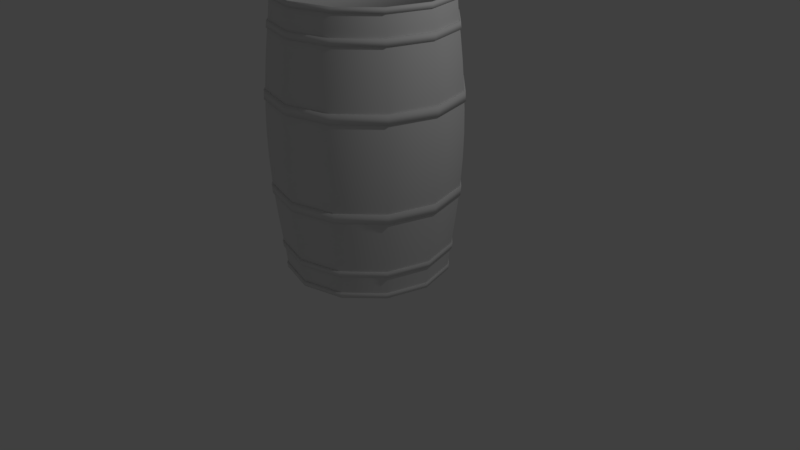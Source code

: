 # Source: barrel.blend  (saved by Blender 2.79.0; exported with 4.5.12 LTS)
import bpy
from mathutils import Matrix  # noqa: F401  (used for matrix-valued properties, if any)

bpy.ops.wm.read_factory_settings(use_empty=True)
scene = bpy.context.scene
scene.name = 'Scene'

# ---- collections
col_collection_1 = bpy.data.collections.new('Collection 1'); scene.collection.children.link(col_collection_1)

# ---- materials (node trees are filled in below, after node groups)
mat_material_001 = bpy.data.materials.new('Material.001')
mat_material_001.alpha_threshold = 0.0
mat_material_001.use_transparent_shadow = False
mat_material_001.roughness = 0.5

# ---- material node trees

# ---- world
world_world = bpy.data.worlds.new('World'); scene.world = world_world
world_world.color = (0.05088, 0.05088, 0.05088)
world_world.use_sun_shadow = False
world_world.sun_shadow_jitter_overblur = 0.0
world_world.cycles.sampling_method = 'MANUAL'

# ---- cameras
cam_camera = bpy.data.cameras.new('Camera')
cam_camera.clip_end = 100.0
cam_camera.lens = 35.0
cam_camera.sensor_width = 32.0
cam_camera.sensor_height = 18.0
cam_camera.ortho_scale = 7.314
cam_camera.dof.focus_distance = 0.0
cam_camera.dof.aperture_fstop = 128.0

# ---- lights
light_lamp = bpy.data.lights.new('Lamp', 'POINT')
light_lamp.transmission_factor = 0.0
light_lamp.cutoff_distance = 30.0
light_lamp.energy = 100.0
light_lamp.shadow_buffer_clip_start = 1.001
light_lamp.shadow_soft_size = 0.1
light_lamp.shadow_maximum_resolution = 0.006
light_lamp.use_absolute_resolution = True

# ---- meshes
me_circle_001 = bpy.data.meshes.new('Circle.001')
me_circle_001.from_pydata([(-5.837e-10, 1.029, -0.05213), (-0.5147, 0.8915, -0.05213), (-0.8915, 0.5147, -0.05213), (-1.029, -4.062e-08, -0.05213), (-0.8915, -0.5147, -0.05213), (-0.5147, -0.8915, -0.05213), (-1.56e-07, -1.029, -0.05213), (0.5147, -0.8915, -0.05213), (0.8915, -0.5147, -0.05213), (1.029, -4.742e-07, -0.05213), (0.8915, 0.5147, -0.05213), (0.5147, 0.8915, -0.05213), (-1.098e-09, 1.055, 3.38), (-0.5276, 0.9139, 3.38), (-0.9139, 0.5276, 3.38), (-1.055, -3.789e-08, 3.38), (-0.9139, -0.5276, 3.38), (-0.5276, -0.9139, 3.38), (-1.604e-07, -1.055, 3.38), (0.5276, -0.9139, 3.38), (0.9139, -0.5276, 3.38), (1.055, -4.824e-07, 3.38), (0.9139, 0.5276, 3.38), (0.5276, 0.9139, 3.38), (0.9268, -0.5351, 3.32), (-0.5351, -0.9268, 3.32), (-1.393e-09, 1.07, 3.32), (-0.9268, 0.5351, 3.32), (1.07, -4.871e-07, 3.32), (-1.63e-07, -1.07, 3.32), (-1.07, -3.633e-08, 3.32), (0.9268, 0.5351, 3.32), (0.5351, -0.9268, 3.32), (-0.9268, -0.5351, 3.32), (0.5351, 0.9268, 3.32), (-0.5351, 0.9268, 3.32), (0.5185, -0.8981, 0.01375), (-0.8981, -0.5185, 0.01375), (0.5185, 0.8981, 0.01375), (-0.5185, 0.8981, 0.01375), (0.8981, -0.5185, 0.01375), (-0.5185, -0.8981, 0.01375), (-7.366e-10, 1.037, 0.01375), (-0.8981, 0.5185, 0.01375), (1.037, -4.766e-07, 0.01375), (-1.573e-07, -1.037, 0.01375), (-1.037, -3.981e-08, 0.01375), (0.8981, 0.5185, 0.01375), (0.9225, -0.5326, 0.2461), (0.9311, -0.5375, 0.3227), (0.5375, -0.9311, 0.3227), (0.5326, -0.9225, 0.2461), (-0.5326, -0.9225, 0.2461), (-0.5375, -0.9311, 0.3227), (-0.9311, -0.5375, 0.3227), (-0.9225, -0.5326, 0.2461), (-1.295e-09, 1.065, 0.2461), (-1.492e-09, 1.075, 0.3227), (0.5375, 0.9311, 0.3227), (0.5326, 0.9225, 0.2461), (-0.9225, 0.5326, 0.2461), (-0.9311, 0.5375, 0.3227), (-0.5375, 0.9311, 0.3227), (-0.5326, 0.9225, 0.2461), (1.065, -4.855e-07, 0.2461), (1.075, -4.886e-07, 0.3227), (-1.621e-07, -1.065, 0.2461), (-1.638e-07, -1.075, 0.3227), (-1.065, -3.685e-08, 0.2461), (-1.075, -3.58e-08, 0.3227), (0.9225, 0.5326, 0.2461), (0.9311, 0.5375, 0.3227), (0.9574, -0.5527, 2.987), (0.9485, -0.5476, 3.068), (0.5476, -0.9485, 3.068), (0.5527, -0.9574, 2.987), (-0.5527, -0.9574, 2.987), (-0.5476, -0.9485, 3.068), (-0.9485, -0.5476, 3.068), (-0.9574, -0.5527, 2.987), (-2.096e-09, 1.105, 2.987), (-1.892e-09, 1.095, 3.068), (0.5476, 0.9485, 3.068), (0.5527, 0.9574, 2.987), (-0.9574, 0.5527, 2.987), (-0.9485, 0.5476, 3.068), (-0.5476, 0.9485, 3.068), (-0.5527, 0.9574, 2.987), (1.105, -4.982e-07, 2.987), (1.095, -4.95e-07, 3.068), (-1.69e-07, -1.105, 2.987), (-1.673e-07, -1.095, 3.068), (-1.105, -3.26e-08, 2.987), (-1.095, -3.368e-08, 3.068), (0.9574, 0.5527, 2.987), (0.9485, 0.5476, 3.068), (0.9982, -0.5763, 0.9834), (1.005, -0.5804, 1.103), (0.5804, -1.005, 1.103), (0.5763, -0.9982, 0.9834), (-0.5763, -0.9982, 0.9834), (-0.5804, -1.005, 1.103), (-1.005, -0.5804, 1.103), (-0.9982, -0.5763, 0.9834), (-3.033e-09, 1.153, 0.9834), (-3.193e-09, 1.161, 1.103), (0.5804, 1.005, 1.103), (0.5763, 0.9982, 0.9834), (-0.9982, 0.5763, 0.9834), (-1.005, 0.5804, 1.103), (-0.5804, 1.005, 1.103), (-0.5763, 0.9982, 0.9834), (1.153, -5.131e-07, 0.9834), (1.161, -5.157e-07, 1.103), (-1.771e-07, -1.153, 0.9834), (-1.785e-07, -1.161, 1.103), (-1.153, -2.763e-08, 0.9834), (-1.161, -2.679e-08, 1.103), (0.9982, 0.5763, 0.9834), (1.005, 0.5804, 1.103), (1.022, -0.5899, 2.163), (1.017, -0.5872, 2.279), (0.5872, -1.017, 2.279), (0.5899, -1.022, 2.163), (-0.5899, -1.022, 2.163), (-0.5872, -1.017, 2.279), (-1.017, -0.5872, 2.279), (-1.022, -0.5899, 2.163), (-3.573e-09, 1.18, 2.163), (-3.463e-09, 1.174, 2.279), (0.5872, 1.017, 2.279), (0.5899, 1.022, 2.163), (-1.022, 0.5899, 2.163), (-1.017, 0.5872, 2.279), (-0.5872, 1.017, 2.279), (-0.5899, 1.022, 2.163), (1.18, -5.217e-07, 2.163), (1.174, -5.2e-07, 2.279), (-1.817e-07, -1.18, 2.163), (-1.808e-07, -1.174, 2.279), (-1.18, -2.477e-08, 2.163), (-1.174, -2.536e-08, 2.279), (1.022, 0.5899, 2.163), (1.017, 0.5872, 2.279), (-0.5224, 0.9049, -0.05262), (-8.169e-10, 1.045, -0.05262), (-0.9049, 0.5224, -0.05262), (-1.045, -3.895e-08, -0.05262), (-0.9049, -0.5224, -0.05262), (-0.5224, -0.9049, -0.05262), (-1.586e-07, -1.045, -0.05262), (0.5224, -0.9049, -0.05262), (0.9049, -0.5224, -0.05262), (1.045, -4.791e-07, -0.05262), (0.9049, 0.5224, -0.05262), (0.5224, 0.9049, -0.05262), (-0.5356, 0.9276, 3.38), (-1.638e-09, 1.071, 3.38), (-0.9276, 0.5356, 3.38), (-1.071, -3.644e-08, 3.38), (-0.9276, -0.5356, 3.38), (-0.5356, -0.9276, 3.38), (-1.634e-07, -1.071, 3.38), (0.5356, -0.9276, 3.38), (0.9276, -0.5356, 3.38), (1.071, -4.876e-07, 3.38), (0.9276, 0.5356, 3.38), (0.5356, 0.9276, 3.38), (0.9407, -0.5431, 3.319), (0.5263, -0.9117, 0.01424), (-0.5431, -0.9407, 3.319), (-0.9117, -0.5263, 0.01424), (-1.938e-09, 1.086, 3.319), (0.5263, 0.9117, 0.01424), (-0.9407, 0.5431, 3.319), (-0.5263, 0.9117, 0.01424), (1.086, -4.924e-07, 3.319), (-1.66e-07, -1.086, 3.319), (-1.086, -3.485e-08, 3.319), (0.9407, 0.5431, 3.319), (0.5431, -0.9407, 3.319), (-0.9407, -0.5431, 3.319), (0.5431, 0.9407, 3.319), (-0.5431, 0.9407, 3.319), (0.9117, -0.5263, 0.01424), (-0.5263, -0.9117, 0.01424), (-9.721e-10, 1.053, 0.01424), (-0.9117, 0.5263, 0.01424), (1.053, -4.815e-07, 0.01424), (-1.599e-07, -1.053, 0.01424), (-1.053, -3.813e-08, 0.01424), (0.9117, 0.5263, 0.01424), (0.9364, -0.5406, 0.2455), (0.9451, -0.5456, 0.3232), (0.5456, -0.9451, 0.3232), (0.5406, -0.9364, 0.2455), (-0.5406, -0.9364, 0.2455), (-0.5456, -0.9451, 0.3232), (-0.9451, -0.5456, 0.3232), (-0.9364, -0.5406, 0.2455), (-1.688e-09, 1.081, 0.2455), (-1.888e-09, 1.091, 0.3232), (0.5456, 0.9451, 0.3232), (0.5406, 0.9364, 0.2455), (-0.9364, 0.5406, 0.2455), (-0.9451, 0.5456, 0.3232), (-0.5456, 0.9451, 0.3232), (-0.5406, 0.9364, 0.2455), (1.081, -4.903e-07, 0.2455), (1.091, -4.934e-07, 0.3232), (-1.649e-07, -1.081, 0.2455), (-1.667e-07, -1.091, 0.3232), (-1.081, -3.486e-08, 0.2455), (-1.091, -3.38e-08, 0.3232), (0.9364, 0.5406, 0.2455), (0.9451, 0.5456, 0.3232), (0.9718, -0.5611, 2.987), (0.9628, -0.5559, 3.069), (0.5559, -0.9628, 3.069), (0.5611, -0.9718, 2.987), (-0.5611, -0.9718, 2.987), (-0.5559, -0.9628, 3.069), (-0.9628, -0.5559, 3.069), (-0.9718, -0.5611, 2.987), (-2.876e-09, 1.122, 2.987), (-2.669e-09, 1.112, 3.069), (0.5559, 0.9628, 3.069), (0.5611, 0.9718, 2.987), (-0.9718, 0.5611, 2.987), (-0.9628, 0.5559, 3.069), (-0.5559, 0.9628, 3.069), (-0.5611, 0.9718, 2.987), (1.122, -5.037e-07, 2.987), (1.112, -5.004e-07, 3.069), (-1.723e-07, -1.122, 2.987), (-1.705e-07, -1.112, 3.069), (-1.122, -3.104e-08, 2.987), (-1.112, -3.213e-08, 3.069), (0.9718, 0.5611, 2.987), (0.9628, 0.5559, 3.069), (1.013, -0.585, 0.9825), (1.02, -0.5891, 1.103), (0.5891, -1.02, 1.103), (0.585, -1.013, 0.9825), (-0.585, -1.013, 0.9825), (-0.5891, -1.02, 1.103), (-1.02, -0.5891, 1.103), (-1.013, -0.585, 0.9825), (-3.079e-09, 1.17, 0.9825), (-3.242e-09, 1.178, 1.103), (0.5891, 1.02, 1.103), (0.585, 1.013, 0.9825), (-1.013, 0.585, 0.9825), (-1.02, 0.5891, 1.103), (-0.5891, 1.02, 1.103), (-0.585, 1.013, 0.9825), (1.17, -5.182e-07, 0.9825), (1.178, -5.208e-07, 1.103), (-1.797e-07, -1.17, 0.9825), (-1.811e-07, -1.178, 1.103), (-1.17, -2.54e-08, 0.9825), (-1.178, -2.453e-08, 1.103), (1.013, 0.585, 0.9825), (1.02, 0.5891, 1.103), (1.037, -0.5988, 2.162), (1.032, -0.596, 2.28), (0.596, -1.032, 2.28), (0.5988, -1.037, 2.162), (-0.5988, -1.037, 2.162), (-0.596, -1.032, 2.28), (-1.032, -0.596, 2.28), (-1.037, -0.5988, 2.162), (-3.777e-09, 1.198, 2.162), (-3.665e-09, 1.192, 2.28), (0.596, 1.032, 2.28), (0.5988, 1.037, 2.162), (-1.037, 0.5988, 2.162), (-1.032, 0.596, 2.28), (-0.596, 1.032, 2.28), (-0.5988, 1.037, 2.162), (1.198, -5.276e-07, 2.162), (1.192, -5.259e-07, 2.28), (-1.846e-07, -1.198, 2.162), (-1.837e-07, -1.192, 2.28), (-1.198, -2.32e-08, 2.162), (-1.192, -2.379e-08, 2.28), (1.037, 0.5988, 2.162), (1.032, 0.596, 2.28)], [], [(32, 19, 20, 24), (33, 16, 17, 25), (34, 23, 12, 26), (35, 13, 14, 27), (24, 20, 21, 28), (25, 17, 18, 29), (27, 14, 15, 30), (28, 21, 22, 31), (29, 18, 19, 32), (30, 15, 16, 33), (31, 22, 23, 34), (26, 12, 13, 35), (7, 36, 40, 8), (4, 37, 41, 5), (11, 38, 42, 0), (1, 39, 43, 2), (8, 40, 44, 9), (5, 41, 45, 6), (2, 43, 46, 3), (9, 44, 47, 10), (6, 45, 36, 7), (3, 46, 37, 4), (10, 47, 38, 11), (0, 42, 39, 1), (51, 50, 49, 48), (55, 54, 53, 52), (59, 58, 57, 56), (63, 62, 61, 60), (48, 49, 65, 64), (52, 53, 67, 66), (60, 61, 69, 68), (64, 65, 71, 70), (66, 67, 50, 51), (68, 69, 54, 55), (70, 71, 58, 59), (56, 57, 62, 63), (75, 74, 73, 72), (79, 78, 77, 76), (83, 82, 81, 80), (87, 86, 85, 84), (72, 73, 89, 88), (76, 77, 91, 90), (84, 85, 93, 92), (88, 89, 95, 94), (90, 91, 74, 75), (92, 93, 78, 79), (94, 95, 82, 83), (80, 81, 86, 87), (99, 98, 97, 96), (103, 102, 101, 100), (107, 106, 105, 104), (111, 110, 109, 108), (96, 97, 113, 112), (100, 101, 115, 114), (108, 109, 117, 116), (112, 113, 119, 118), (114, 115, 98, 99), (116, 117, 102, 103), (118, 119, 106, 107), (104, 105, 110, 111), (123, 122, 121, 120), (127, 126, 125, 124), (131, 130, 129, 128), (135, 134, 133, 132), (120, 121, 137, 136), (124, 125, 139, 138), (132, 133, 141, 140), (136, 137, 143, 142), (138, 139, 122, 123), (140, 141, 126, 127), (142, 143, 130, 131), (128, 129, 134, 135), (180, 168, 164, 163), (181, 170, 161, 160), (182, 172, 157, 167), (183, 174, 158, 156), (168, 176, 165, 164), (170, 177, 162, 161), (174, 178, 159, 158), (176, 179, 166, 165), (177, 180, 163, 162), (178, 181, 160, 159), (179, 182, 167, 166), (172, 183, 156, 157), (151, 152, 184, 169), (148, 149, 185, 171), (155, 145, 186, 173), (144, 146, 187, 175), (152, 153, 188, 184), (149, 150, 189, 185), (146, 147, 190, 187), (153, 154, 191, 188), (150, 151, 169, 189), (147, 148, 171, 190), (154, 155, 173, 191), (145, 144, 175, 186), (195, 192, 193, 194), (199, 196, 197, 198), (203, 200, 201, 202), (207, 204, 205, 206), (192, 208, 209, 193), (196, 210, 211, 197), (204, 212, 213, 205), (208, 214, 215, 209), (210, 195, 194, 211), (212, 199, 198, 213), (214, 203, 202, 215), (200, 207, 206, 201), (219, 216, 217, 218), (223, 220, 221, 222), (227, 224, 225, 226), (231, 228, 229, 230), (216, 232, 233, 217), (220, 234, 235, 221), (228, 236, 237, 229), (232, 238, 239, 233), (234, 219, 218, 235), (236, 223, 222, 237), (238, 227, 226, 239), (224, 231, 230, 225), (243, 240, 241, 242), (247, 244, 245, 246), (251, 248, 249, 250), (255, 252, 253, 254), (240, 256, 257, 241), (244, 258, 259, 245), (252, 260, 261, 253), (256, 262, 263, 257), (258, 243, 242, 259), (260, 247, 246, 261), (262, 251, 250, 263), (248, 255, 254, 249), (267, 264, 265, 266), (271, 268, 269, 270), (275, 272, 273, 274), (279, 276, 277, 278), (264, 280, 281, 265), (268, 282, 283, 269), (276, 284, 285, 277), (280, 286, 287, 281), (282, 267, 266, 283), (284, 271, 270, 285), (286, 275, 274, 287), (272, 279, 278, 273), (45, 41, 185, 189), (108, 116, 260, 252), (15, 14, 158, 159), (46, 43, 187, 190), (117, 109, 253, 261), (16, 15, 159, 160), (47, 44, 188, 191), (112, 118, 262, 256), (17, 16, 160, 161), (36, 45, 189, 169), (119, 113, 257, 263), (18, 17, 161, 162), (75, 72, 216, 219), (37, 46, 190, 171), (114, 99, 243, 258), (19, 18, 162, 163), (73, 74, 218, 217), (38, 47, 191, 173), (98, 115, 259, 242), (20, 19, 163, 164), (79, 76, 220, 223), (39, 42, 186, 175), (116, 103, 247, 260), (21, 20, 164, 165), (77, 78, 222, 221), (102, 117, 261, 246), (22, 21, 165, 166), (83, 80, 224, 227), (118, 107, 251, 262), (23, 22, 166, 167), (81, 82, 226, 225), (106, 119, 263, 250), (12, 23, 167, 157), (87, 84, 228, 231), (104, 111, 255, 248), (85, 86, 230, 229), (110, 105, 249, 254), (72, 88, 232, 216), (89, 73, 217, 233), (76, 90, 234, 220), (91, 77, 221, 235), (84, 92, 236, 228), (93, 85, 229, 237), (88, 94, 238, 232), (95, 89, 233, 239), (51, 48, 192, 195), (90, 75, 219, 234), (49, 50, 194, 193), (74, 91, 235, 218), (55, 52, 196, 199), (92, 79, 223, 236), (53, 54, 198, 197), (78, 93, 237, 222), (59, 56, 200, 203), (94, 83, 227, 238), (57, 58, 202, 201), (123, 120, 264, 267), (82, 95, 239, 226), (63, 60, 204, 207), (121, 122, 266, 265), (80, 87, 231, 224), (61, 62, 206, 205), (127, 124, 268, 271), (26, 35, 183, 172), (86, 81, 225, 230), (48, 64, 208, 192), (125, 126, 270, 269), (31, 34, 182, 179), (65, 49, 193, 209), (131, 128, 272, 275), (30, 33, 181, 178), (52, 66, 210, 196), (129, 130, 274, 273), (29, 32, 180, 177), (67, 53, 197, 211), (135, 132, 276, 279), (28, 31, 179, 176), (60, 68, 212, 204), (133, 134, 278, 277), (27, 30, 178, 174), (69, 61, 205, 213), (120, 136, 280, 264), (25, 29, 177, 170), (64, 70, 214, 208), (137, 121, 265, 281), (24, 28, 176, 168), (71, 65, 209, 215), (124, 138, 282, 268), (35, 27, 174, 183), (66, 51, 195, 210), (139, 125, 269, 283), (34, 26, 172, 182), (50, 67, 211, 194), (132, 140, 284, 276), (33, 25, 170, 181), (68, 55, 199, 212), (141, 133, 277, 285), (32, 24, 168, 180), (0, 1, 144, 145), (54, 69, 213, 198), (136, 142, 286, 280), (1, 2, 146, 144), (70, 59, 203, 214), (143, 137, 281, 287), (99, 96, 240, 243), (2, 3, 147, 146), (58, 71, 215, 202), (138, 123, 267, 282), (97, 98, 242, 241), (3, 4, 148, 147), (56, 63, 207, 200), (122, 139, 283, 266), (103, 100, 244, 247), (4, 5, 149, 148), (62, 57, 201, 206), (140, 127, 271, 284), (101, 102, 246, 245), (5, 6, 150, 149), (126, 141, 285, 270), (107, 104, 248, 251), (6, 7, 151, 150), (142, 131, 275, 286), (105, 106, 250, 249), (7, 8, 152, 151), (130, 143, 287, 274), (111, 108, 252, 255), (8, 9, 153, 152), (128, 135, 279, 272), (40, 36, 169, 184), (109, 110, 254, 253), (9, 10, 154, 153), (134, 129, 273, 278), (41, 37, 171, 185), (96, 112, 256, 240), (10, 11, 155, 154), (42, 38, 173, 186), (113, 97, 241, 257), (11, 0, 145, 155), (43, 39, 175, 187), (100, 114, 258, 244), (13, 12, 157, 156), (44, 40, 184, 188), (115, 101, 245, 259), (14, 13, 156, 158)])
me_circle_001.polygons.foreach_set('use_smooth', [True] * 288)
_uv = me_circle_001.uv_layers.new(name='UVMap')
_uv.uv.foreach_set('vector', [0.4969, 0.4743, 0.497, 0.491, 0.5766, 0.4906, 0.5766, 0.474, 0.2561, 0.4762, 0.2563, 0.4931, 0.3368, 0.4921, 0.3367, 0.4753, 0.8148, 0.4762, 0.8142, 0.4927, 0.8928, 0.4964, 0.8939, 0.4799, 0.01089, 0.4862, 0.01263, 0.5034, 0.09416, 0.4978, 0.09328, 0.4806, 0.5766, 0.474, 0.5766, 0.4906, 0.6561, 0.4906, 0.6562, 0.4739, 0.3367, 0.4753, 0.3368, 0.4921, 0.417, 0.4915, 0.4169, 0.4747, 0.09328, 0.4806, 0.09416, 0.4978, 0.1754, 0.4948, 0.175, 0.4778, 0.6562, 0.4739, 0.6561, 0.4906, 0.7353, 0.4911, 0.7356, 0.4745, 0.4169, 0.4747, 0.417, 0.4915, 0.497, 0.491, 0.4969, 0.4743, 0.175, 0.4778, 0.1754, 0.4948, 0.2563, 0.4931, 0.2561, 0.4762, 0.7356, 0.4745, 0.7353, 0.4911, 0.8142, 0.4927, 0.8148, 0.4762, 0.8939, 0.4799, 0.8928, 0.4964, 0.971, 0.5035, 0.973, 0.487, 0.4958, 0.02379, 0.4958, 0.03991, 0.5739, 0.03915, 0.5737, 0.023, 0.2635, 0.02052, 0.2628, 0.03652, 0.3403, 0.03879, 0.3407, 0.02276, 0.8089, 0.0148, 0.8099, 0.03117, 0.8893, 0.02541, 0.8878, 0.008961, 0.03407, 0.0001648, 0.0315, 0.016, 0.1083, 0.02607, 0.11, 0.01015, 0.5737, 0.023, 0.5739, 0.03915, 0.6522, 0.03757, 0.6518, 0.02135, 0.3407, 0.02276, 0.3403, 0.03879, 0.418, 0.03983, 0.4181, 0.02376, 0.11, 0.01015, 0.1083, 0.02607, 0.1855, 0.03254, 0.1866, 0.01658, 0.6518, 0.02135, 0.6522, 0.03757, 0.7309, 0.03502, 0.7302, 0.01873, 0.4181, 0.02376, 0.418, 0.03983, 0.4958, 0.03991, 0.4958, 0.02379, 0.1866, 0.01658, 0.1855, 0.03254, 0.2628, 0.03652, 0.2635, 0.02052, 0.7302, 0.01873, 0.7309, 0.03502, 0.8099, 0.03117, 0.8089, 0.0148, 0.8878, 0.008961, 0.8893, 0.02541, 0.9691, 0.01662, 0.9668, 0.0001647, 0.4959, 0.06693, 0.496, 0.07785, 0.5744, 0.07721, 0.5743, 0.06626, 0.2617, 0.06341, 0.2613, 0.0743, 0.3395, 0.07659, 0.3397, 0.06571, 0.8115, 0.0587, 0.8121, 0.06986, 0.8928, 0.06443, 0.8918, 0.05314, 0.02713, 0.04279, 0.02534, 0.05374, 0.1043, 0.06387, 0.1054, 0.05293, 0.5743, 0.06626, 0.5744, 0.07721, 0.6532, 0.07578, 0.6529, 0.06478, 0.3397, 0.06571, 0.3395, 0.07659, 0.4177, 0.07769, 0.4178, 0.06679, 0.1054, 0.05293, 0.1043, 0.06387, 0.1829, 0.07031, 0.1836, 0.0594, 0.6529, 0.06478, 0.6532, 0.07578, 0.7323, 0.07343, 0.7319, 0.06237, 0.4178, 0.06679, 0.4177, 0.07769, 0.496, 0.07785, 0.4959, 0.06693, 0.1836, 0.0594, 0.1829, 0.07031, 0.2613, 0.0743, 0.2617, 0.06341, 0.7319, 0.06237, 0.7323, 0.07343, 0.8121, 0.06986, 0.8115, 0.0587, 0.8918, 0.05314, 0.8928, 0.06443, 0.9746, 0.05588, 0.973, 0.04448, 0.4967, 0.4346, 0.4968, 0.4461, 0.5766, 0.4458, 0.5766, 0.4343, 0.2555, 0.436, 0.2557, 0.4476, 0.3364, 0.4469, 0.3364, 0.4353, 0.8161, 0.4366, 0.8158, 0.4481, 0.8958, 0.4517, 0.8966, 0.4402, 0.006899, 0.4445, 0.008023, 0.4567, 0.09185, 0.4515, 0.0913, 0.4395, 0.5766, 0.4343, 0.5766, 0.4458, 0.6563, 0.4459, 0.6563, 0.4344, 0.3364, 0.4353, 0.3364, 0.4469, 0.4168, 0.4464, 0.4167, 0.4349, 0.0913, 0.4395, 0.09185, 0.4515, 0.1742, 0.4489, 0.174, 0.4371, 0.6563, 0.4344, 0.6563, 0.4459, 0.736, 0.4465, 0.7361, 0.435, 0.4167, 0.4349, 0.4168, 0.4464, 0.4968, 0.4461, 0.4967, 0.4346, 0.174, 0.4371, 0.1742, 0.4489, 0.2557, 0.4476, 0.2555, 0.436, 0.7361, 0.435, 0.736, 0.4465, 0.8158, 0.4481, 0.8161, 0.4366, 0.8966, 0.4402, 0.8958, 0.4517, 0.9765, 0.4588, 0.9779, 0.4471, 0.4961, 0.1705, 0.4962, 0.1828, 0.5755, 0.1824, 0.5754, 0.1701, 0.2579, 0.1674, 0.2575, 0.1798, 0.3374, 0.1817, 0.3376, 0.1693, 0.8166, 0.1653, 0.817, 0.178, 0.9004, 0.1749, 0.8998, 0.1618, 0.01095, 0.1506, 0.009304, 0.164, 0.09431, 0.1718, 0.09531, 0.1589, 0.5754, 0.1701, 0.5755, 0.1824, 0.6552, 0.1816, 0.655, 0.1691, 0.3376, 0.1693, 0.3374, 0.1817, 0.4169, 0.1826, 0.4169, 0.1703, 0.09531, 0.1589, 0.09431, 0.1718, 0.1767, 0.1767, 0.1773, 0.1641, 0.655, 0.1691, 0.6552, 0.1816, 0.7356, 0.1801, 0.7353, 0.1676, 0.4169, 0.1703, 0.4169, 0.1826, 0.4962, 0.1828, 0.4961, 0.1705, 0.1773, 0.1641, 0.1767, 0.1767, 0.2575, 0.1798, 0.2579, 0.1674, 0.7353, 0.1676, 0.7356, 0.1801, 0.817, 0.178, 0.8166, 0.1653, 0.8998, 0.1618, 0.9004, 0.1749, 0.9872, 0.1699, 0.9861, 0.1562, 0.4965, 0.3242, 0.4965, 0.337, 0.5764, 0.3369, 0.5764, 0.3241, 0.2551, 0.3236, 0.255, 0.3367, 0.3361, 0.337, 0.3361, 0.324, 0.8187, 0.3245, 0.8185, 0.3376, 0.9017, 0.3395, 0.9021, 0.3259, 0.0003989, 0.3228, 0.0006331, 0.3373, 0.08854, 0.3364, 0.0885, 0.3227, 0.5764, 0.3241, 0.5764, 0.3369, 0.6565, 0.3368, 0.6565, 0.3239, 0.3361, 0.324, 0.3361, 0.337, 0.4165, 0.3371, 0.4164, 0.3242, 0.0885, 0.3227, 0.08854, 0.3364, 0.1728, 0.3364, 0.1728, 0.3231, 0.6565, 0.3239, 0.6565, 0.3368, 0.7371, 0.3369, 0.7371, 0.324, 0.4164, 0.3242, 0.4165, 0.3371, 0.4965, 0.337, 0.4965, 0.3242, 0.1728, 0.3231, 0.1728, 0.3364, 0.255, 0.3367, 0.2551, 0.3236, 0.7371, 0.324, 0.7371, 0.3369, 0.8185, 0.3376, 0.8187, 0.3245, 0.9021, 0.3259, 0.9017, 0.3395, 0.9878, 0.3434, 0.9887, 0.3292, 0.4969, 0.4743, 0.5766, 0.474, 0.5766, 0.4906, 0.497, 0.491, 0.2561, 0.4762, 0.3367, 0.4753, 0.3368, 0.4921, 0.2563, 0.4931, 0.8148, 0.4762, 0.8939, 0.4799, 0.8928, 0.4964, 0.8142, 0.4927, 0.01089, 0.4862, 0.09328, 0.4806, 0.09416, 0.4978, 0.01263, 0.5034, 0.5766, 0.474, 0.6562, 0.4739, 0.6561, 0.4906, 0.5766, 0.4906, 0.3367, 0.4753, 0.4169, 0.4747, 0.417, 0.4915, 0.3368, 0.4921, 0.09328, 0.4806, 0.175, 0.4778, 0.1754, 0.4948, 0.09416, 0.4978, 0.6562, 0.4739, 0.7356, 0.4745, 0.7353, 0.4911, 0.6561, 0.4906, 0.4169, 0.4747, 0.4969, 0.4743, 0.497, 0.491, 0.417, 0.4915, 0.175, 0.4778, 0.2561, 0.4762, 0.2563, 0.4931, 0.1754, 0.4948, 0.7356, 0.4745, 0.8148, 0.4762, 0.8142, 0.4927, 0.7353, 0.4911, 0.8939, 0.4799, 0.973, 0.487, 0.971, 0.5035, 0.8928, 0.4964, 0.4958, 0.02379, 0.5737, 0.023, 0.5739, 0.03915, 0.4958, 0.03991, 0.2635, 0.02052, 0.3407, 0.02276, 0.3403, 0.03879, 0.2628, 0.03652, 0.8089, 0.0148, 0.8878, 0.008961, 0.8893, 0.02541, 0.8099, 0.03117, 0.03407, 0.0001648, 0.11, 0.01015, 0.1083, 0.02607, 0.0315, 0.016, 0.5737, 0.023, 0.6518, 0.02135, 0.6522, 0.03757, 0.5739, 0.03915, 0.3407, 0.02276, 0.4181, 0.02376, 0.418, 0.03983, 0.3403, 0.03879, 0.11, 0.01015, 0.1866, 0.01658, 0.1855, 0.03254, 0.1083, 0.02607, 0.6518, 0.02135, 0.7302, 0.01873, 0.7309, 0.03502, 0.6522, 0.03757, 0.4181, 0.02376, 0.4958, 0.02379, 0.4958, 0.03991, 0.418, 0.03983, 0.1866, 0.01658, 0.2635, 0.02052, 0.2628, 0.03652, 0.1855, 0.03254, 0.7302, 0.01873, 0.8089, 0.0148, 0.8099, 0.03117, 0.7309, 0.03502, 0.8878, 0.008961, 0.9668, 0.0001647, 0.9691, 0.01662, 0.8893, 0.02541, 0.4959, 0.06693, 0.5743, 0.06626, 0.5744, 0.07721, 0.496, 0.07785, 0.2617, 0.06341, 0.3397, 0.06571, 0.3395, 0.07659, 0.2613, 0.0743, 0.8115, 0.0587, 0.8918, 0.05314, 0.8928, 0.06443, 0.8121, 0.06986, 0.02713, 0.04279, 0.1054, 0.05293, 0.1043, 0.06387, 0.02534, 0.05374, 0.5743, 0.06626, 0.6529, 0.06478, 0.6532, 0.07578, 0.5744, 0.07721, 0.3397, 0.06571, 0.4178, 0.06679, 0.4177, 0.07769, 0.3395, 0.07659, 0.1054, 0.05293, 0.1836, 0.0594, 0.1829, 0.07031, 0.1043, 0.06387, 0.6529, 0.06478, 0.7319, 0.06237, 0.7323, 0.07343, 0.6532, 0.07578, 0.4178, 0.06679, 0.4959, 0.06693, 0.496, 0.07785, 0.4177, 0.07769, 0.1836, 0.0594, 0.2617, 0.06341, 0.2613, 0.0743, 0.1829, 0.07031, 0.7319, 0.06237, 0.8115, 0.0587, 0.8121, 0.06986, 0.7323, 0.07343, 0.8918, 0.05314, 0.973, 0.04448, 0.9746, 0.05588, 0.8928, 0.06443, 0.4967, 0.4346, 0.5766, 0.4343, 0.5766, 0.4458, 0.4968, 0.4461, 0.2555, 0.436, 0.3364, 0.4353, 0.3364, 0.4469, 0.2557, 0.4476, 0.8161, 0.4366, 0.8966, 0.4402, 0.8958, 0.4517, 0.8158, 0.4481, 0.006899, 0.4445, 0.0913, 0.4395, 0.09185, 0.4515, 0.008023, 0.4567, 0.5766, 0.4343, 0.6563, 0.4344, 0.6563, 0.4459, 0.5766, 0.4458, 0.3364, 0.4353, 0.4167, 0.4349, 0.4168, 0.4464, 0.3364, 0.4469, 0.0913, 0.4395, 0.174, 0.4371, 0.1742, 0.4489, 0.09185, 0.4515, 0.6563, 0.4344, 0.7361, 0.435, 0.736, 0.4465, 0.6563, 0.4459, 0.4167, 0.4349, 0.4967, 0.4346, 0.4968, 0.4461, 0.4168, 0.4464, 0.174, 0.4371, 0.2555, 0.436, 0.2557, 0.4476, 0.1742, 0.4489, 0.7361, 0.435, 0.8161, 0.4366, 0.8158, 0.4481, 0.736, 0.4465, 0.8966, 0.4402, 0.9779, 0.4471, 0.9765, 0.4588, 0.8958, 0.4517, 0.4961, 0.1705, 0.5754, 0.1701, 0.5755, 0.1824, 0.4962, 0.1828, 0.2579, 0.1674, 0.3376, 0.1693, 0.3374, 0.1817, 0.2575, 0.1798, 0.8166, 0.1653, 0.8998, 0.1618, 0.9004, 0.1749, 0.817, 0.178, 0.01095, 0.1506, 0.09531, 0.1589, 0.09431, 0.1718, 0.009304, 0.164, 0.5754, 0.1701, 0.655, 0.1691, 0.6552, 0.1816, 0.5755, 0.1824, 0.3376, 0.1693, 0.4169, 0.1703, 0.4169, 0.1826, 0.3374, 0.1817, 0.09531, 0.1589, 0.1773, 0.1641, 0.1767, 0.1767, 0.09431, 0.1718, 0.655, 0.1691, 0.7353, 0.1676, 0.7356, 0.1801, 0.6552, 0.1816, 0.4169, 0.1703, 0.4961, 0.1705, 0.4962, 0.1828, 0.4169, 0.1826, 0.1773, 0.1641, 0.2579, 0.1674, 0.2575, 0.1798, 0.1767, 0.1767, 0.7353, 0.1676, 0.8166, 0.1653, 0.817, 0.178, 0.7356, 0.1801, 0.8998, 0.1618, 0.9861, 0.1562, 0.9872, 0.1699, 0.9004, 0.1749, 0.4965, 0.3242, 0.5764, 0.3241, 0.5764, 0.3369, 0.4965, 0.337, 0.2551, 0.3236, 0.3361, 0.324, 0.3361, 0.337, 0.255, 0.3367, 0.8187, 0.3245, 0.9021, 0.3259, 0.9017, 0.3395, 0.8185, 0.3376, 0.0003989, 0.3228, 0.0885, 0.3227, 0.08854, 0.3364, 0.0006331, 0.3373, 0.5764, 0.3241, 0.6565, 0.3239, 0.6565, 0.3368, 0.5764, 0.3369, 0.3361, 0.324, 0.4164, 0.3242, 0.4165, 0.3371, 0.3361, 0.337, 0.0885, 0.3227, 0.1728, 0.3231, 0.1728, 0.3364, 0.08854, 0.3364, 0.6565, 0.3239, 0.7371, 0.324, 0.7371, 0.3369, 0.6565, 0.3368, 0.4164, 0.3242, 0.4965, 0.3242, 0.4965, 0.337, 0.4165, 0.3371, 0.1728, 0.3231, 0.2551, 0.3236, 0.255, 0.3367, 0.1728, 0.3364, 0.7371, 0.324, 0.8187, 0.3245, 0.8185, 0.3376, 0.7371, 0.3369, 0.9021, 0.3259, 0.9887, 0.3292, 0.9878, 0.3434, 0.9017, 0.3395, 0.418, 0.03983, 0.3403, 0.03879, 0.3403, 0.03879, 0.418, 0.03983, 0.09531, 0.1589, 0.1773, 0.1641, 0.1773, 0.1641, 0.09531, 0.1589, 0.1754, 0.4948, 0.09416, 0.4978, 0.09416, 0.4978, 0.1754, 0.4948, 0.1855, 0.03254, 0.1083, 0.02607, 0.1083, 0.02607, 0.1855, 0.03254, 0.1767, 0.1767, 0.09431, 0.1718, 0.09431, 0.1718, 0.1767, 0.1767, 0.2563, 0.4931, 0.1754, 0.4948, 0.1754, 0.4948, 0.2563, 0.4931, 0.7309, 0.03502, 0.6522, 0.03757, 0.6522, 0.03757, 0.7309, 0.03502, 0.655, 0.1691, 0.7353, 0.1676, 0.7353, 0.1676, 0.655, 0.1691, 0.3368, 0.4921, 0.2563, 0.4931, 0.2563, 0.4931, 0.3368, 0.4921, 0.4958, 0.03991, 0.418, 0.03983, 0.418, 0.03983, 0.4958, 0.03991, 0.7356, 0.1801, 0.6552, 0.1816, 0.6552, 0.1816, 0.7356, 0.1801, 0.417, 0.4915, 0.3368, 0.4921, 0.3368, 0.4921, 0.417, 0.4915, 0.4967, 0.4346, 0.5766, 0.4343, 0.5766, 0.4343, 0.4967, 0.4346, 0.2628, 0.03652, 0.1855, 0.03254, 0.1855, 0.03254, 0.2628, 0.03652, 0.4169, 0.1703, 0.4961, 0.1705, 0.4961, 0.1705, 0.4169, 0.1703, 0.497, 0.491, 0.417, 0.4915, 0.417, 0.4915, 0.497, 0.491, 0.5766, 0.4458, 0.4968, 0.4461, 0.4968, 0.4461, 0.5766, 0.4458, 0.8099, 0.03117, 0.7309, 0.03502, 0.7309, 0.03502, 0.8099, 0.03117, 0.4962, 0.1828, 0.4169, 0.1826, 0.4169, 0.1826, 0.4962, 0.1828, 0.5766, 0.4906, 0.497, 0.491, 0.497, 0.491, 0.5766, 0.4906, 0.2555, 0.436, 0.3364, 0.4353, 0.3364, 0.4353, 0.2555, 0.436, 0.9691, 0.01662, 0.8893, 0.02541, 0.8893, 0.02541, 0.9691, 0.01662, 0.1773, 0.1641, 0.2579, 0.1674, 0.2579, 0.1674, 0.1773, 0.1641, 0.6561, 0.4906, 0.5766, 0.4906, 0.5766, 0.4906, 0.6561, 0.4906, 0.3364, 0.4469, 0.2557, 0.4476, 0.2557, 0.4476, 0.3364, 0.4469, 0.2575, 0.1798, 0.1767, 0.1767, 0.1767, 0.1767, 0.2575, 0.1798, 0.7353, 0.4911, 0.6561, 0.4906, 0.6561, 0.4906, 0.7353, 0.4911, 0.8161, 0.4366, 0.8966, 0.4402, 0.8966, 0.4402, 0.8161, 0.4366, 0.7353, 0.1676, 0.8166, 0.1653, 0.8166, 0.1653, 0.7353, 0.1676, 0.8142, 0.4927, 0.7353, 0.4911, 0.7353, 0.4911, 0.8142, 0.4927, 0.8958, 0.4517, 0.8158, 0.4481, 0.8158, 0.4481, 0.8958, 0.4517, 0.817, 0.178, 0.7356, 0.1801, 0.7356, 0.1801, 0.817, 0.178, 0.8928, 0.4964, 0.8142, 0.4927, 0.8142, 0.4927, 0.8928, 0.4964, 0.006899, 0.4445, 0.0913, 0.4395, 0.0913, 0.4395, 0.006899, 0.4445, 0.8998, 0.1618, 0.9861, 0.1562, 0.9861, 0.1562, 0.8998, 0.1618, 0.09185, 0.4515, 0.008023, 0.4567, 0.008023, 0.4567, 0.09185, 0.4515, 0.9872, 0.1699, 0.9004, 0.1749, 0.9004, 0.1749, 0.9872, 0.1699, 0.5766, 0.4343, 0.6563, 0.4344, 0.6563, 0.4344, 0.5766, 0.4343, 0.6563, 0.4459, 0.5766, 0.4458, 0.5766, 0.4458, 0.6563, 0.4459, 0.3364, 0.4353, 0.4167, 0.4349, 0.4167, 0.4349, 0.3364, 0.4353, 0.4168, 0.4464, 0.3364, 0.4469, 0.3364, 0.4469, 0.4168, 0.4464, 0.0913, 0.4395, 0.174, 0.4371, 0.174, 0.4371, 0.0913, 0.4395, 0.1742, 0.4489, 0.09185, 0.4515, 0.09185, 0.4515, 0.1742, 0.4489, 0.6563, 0.4344, 0.7361, 0.435, 0.7361, 0.435, 0.6563, 0.4344, 0.736, 0.4465, 0.6563, 0.4459, 0.6563, 0.4459, 0.736, 0.4465, 0.4959, 0.06693, 0.5743, 0.06626, 0.5743, 0.06626, 0.4959, 0.06693, 0.4167, 0.4349, 0.4967, 0.4346, 0.4967, 0.4346, 0.4167, 0.4349, 0.5744, 0.07721, 0.496, 0.07785, 0.496, 0.07785, 0.5744, 0.07721, 0.4968, 0.4461, 0.4168, 0.4464, 0.4168, 0.4464, 0.4968, 0.4461, 0.2617, 0.06341, 0.3397, 0.06571, 0.3397, 0.06571, 0.2617, 0.06341, 0.174, 0.4371, 0.2555, 0.436, 0.2555, 0.436, 0.174, 0.4371, 0.3395, 0.07659, 0.2613, 0.0743, 0.2613, 0.0743, 0.3395, 0.07659, 0.2557, 0.4476, 0.1742, 0.4489, 0.1742, 0.4489, 0.2557, 0.4476, 0.8115, 0.0587, 0.8918, 0.05314, 0.8918, 0.05314, 0.8115, 0.0587, 0.7361, 0.435, 0.8161, 0.4366, 0.8161, 0.4366, 0.7361, 0.435, 0.8928, 0.06443, 0.8121, 0.06986, 0.8121, 0.06986, 0.8928, 0.06443, 0.4965, 0.3242, 0.5764, 0.3241, 0.5764, 0.3241, 0.4965, 0.3242, 0.8158, 0.4481, 0.736, 0.4465, 0.736, 0.4465, 0.8158, 0.4481, 0.02713, 0.04279, 0.1054, 0.05293, 0.1054, 0.05293, 0.02713, 0.04279, 0.5764, 0.3369, 0.4965, 0.337, 0.4965, 0.337, 0.5764, 0.3369, 0.8966, 0.4402, 0.9779, 0.4471, 0.9779, 0.4471, 0.8966, 0.4402, 0.1043, 0.06387, 0.02534, 0.05374, 0.02534, 0.05374, 0.1043, 0.06387, 0.2551, 0.3236, 0.3361, 0.324, 0.3361, 0.324, 0.2551, 0.3236, 0.8939, 0.4799, 0.973, 0.487, 0.973, 0.487, 0.8939, 0.4799, 0.9765, 0.4588, 0.8958, 0.4517, 0.8958, 0.4517, 0.9765, 0.4588, 0.5743, 0.06626, 0.6529, 0.06478, 0.6529, 0.06478, 0.5743, 0.06626, 0.3361, 0.337, 0.255, 0.3367, 0.255, 0.3367, 0.3361, 0.337, 0.7356, 0.4745, 0.8148, 0.4762, 0.8148, 0.4762, 0.7356, 0.4745, 0.6532, 0.07578, 0.5744, 0.07721, 0.5744, 0.07721, 0.6532, 0.07578, 0.8187, 0.3245, 0.9021, 0.3259, 0.9021, 0.3259, 0.8187, 0.3245, 0.175, 0.4778, 0.2561, 0.4762, 0.2561, 0.4762, 0.175, 0.4778, 0.3397, 0.06571, 0.4178, 0.06679, 0.4178, 0.06679, 0.3397, 0.06571, 0.9017, 0.3395, 0.8185, 0.3376, 0.8185, 0.3376, 0.9017, 0.3395, 0.4169, 0.4747, 0.4969, 0.4743, 0.4969, 0.4743, 0.4169, 0.4747, 0.4177, 0.07769, 0.3395, 0.07659, 0.3395, 0.07659, 0.4177, 0.07769, 0.0003989, 0.3228, 0.0885, 0.3227, 0.0885, 0.3227, 0.0003989, 0.3228, 0.6562, 0.4739, 0.7356, 0.4745, 0.7356, 0.4745, 0.6562, 0.4739, 0.1054, 0.05293, 0.1836, 0.0594, 0.1836, 0.0594, 0.1054, 0.05293, 0.08854, 0.3364, 0.0006331, 0.3373, 0.0006331, 0.3373, 0.08854, 0.3364, 0.09328, 0.4806, 0.175, 0.4778, 0.175, 0.4778, 0.09328, 0.4806, 0.1829, 0.07031, 0.1043, 0.06387, 0.1043, 0.06387, 0.1829, 0.07031, 0.5764, 0.3241, 0.6565, 0.3239, 0.6565, 0.3239, 0.5764, 0.3241, 0.3367, 0.4753, 0.4169, 0.4747, 0.4169, 0.4747, 0.3367, 0.4753, 0.6529, 0.06478, 0.7319, 0.06237, 0.7319, 0.06237, 0.6529, 0.06478, 0.6565, 0.3368, 0.5764, 0.3369, 0.5764, 0.3369, 0.6565, 0.3368, 0.5766, 0.474, 0.6562, 0.4739, 0.6562, 0.4739, 0.5766, 0.474, 0.7323, 0.07343, 0.6532, 0.07578, 0.6532, 0.07578, 0.7323, 0.07343, 0.3361, 0.324, 0.4164, 0.3242, 0.4164, 0.3242, 0.3361, 0.324, 0.01089, 0.4862, 0.09328, 0.4806, 0.09328, 0.4806, 0.01089, 0.4862, 0.4178, 0.06679, 0.4959, 0.06693, 0.4959, 0.06693, 0.4178, 0.06679, 0.4165, 0.3371, 0.3361, 0.337, 0.3361, 0.337, 0.4165, 0.3371, 0.8148, 0.4762, 0.8939, 0.4799, 0.8939, 0.4799, 0.8148, 0.4762, 0.496, 0.07785, 0.4177, 0.07769, 0.4177, 0.07769, 0.496, 0.07785, 0.0885, 0.3227, 0.1728, 0.3231, 0.1728, 0.3231, 0.0885, 0.3227, 0.2561, 0.4762, 0.3367, 0.4753, 0.3367, 0.4753, 0.2561, 0.4762, 0.1836, 0.0594, 0.2617, 0.06341, 0.2617, 0.06341, 0.1836, 0.0594, 0.1728, 0.3364, 0.08854, 0.3364, 0.08854, 0.3364, 0.1728, 0.3364, 0.4969, 0.4743, 0.5766, 0.474, 0.5766, 0.474, 0.4969, 0.4743, 0.8878, 0.008961, 0.9668, 0.0001647, 0.9668, 0.0001647, 0.8878, 0.008961, 0.2613, 0.0743, 0.1829, 0.07031, 0.1829, 0.07031, 0.2613, 0.0743, 0.6565, 0.3239, 0.7371, 0.324, 0.7371, 0.324, 0.6565, 0.3239, 0.03407, 0.0001648, 0.11, 0.01015, 0.11, 0.01015, 0.03407, 0.0001648, 0.7319, 0.06237, 0.8115, 0.0587, 0.8115, 0.0587, 0.7319, 0.06237, 0.7371, 0.3369, 0.6565, 0.3368, 0.6565, 0.3368, 0.7371, 0.3369, 0.4961, 0.1705, 0.5754, 0.1701, 0.5754, 0.1701, 0.4961, 0.1705, 0.11, 0.01015, 0.1866, 0.01658, 0.1866, 0.01658, 0.11, 0.01015, 0.8121, 0.06986, 0.7323, 0.07343, 0.7323, 0.07343, 0.8121, 0.06986, 0.4164, 0.3242, 0.4965, 0.3242, 0.4965, 0.3242, 0.4164, 0.3242, 0.5755, 0.1824, 0.4962, 0.1828, 0.4962, 0.1828, 0.5755, 0.1824, 0.1866, 0.01658, 0.2635, 0.02052, 0.2635, 0.02052, 0.1866, 0.01658, 0.8918, 0.05314, 0.973, 0.04448, 0.973, 0.04448, 0.8918, 0.05314, 0.4965, 0.337, 0.4165, 0.3371, 0.4165, 0.3371, 0.4965, 0.337, 0.2579, 0.1674, 0.3376, 0.1693, 0.3376, 0.1693, 0.2579, 0.1674, 0.2635, 0.02052, 0.3407, 0.02276, 0.3407, 0.02276, 0.2635, 0.02052, 0.9746, 0.05588, 0.8928, 0.06443, 0.8928, 0.06443, 0.9746, 0.05588, 0.1728, 0.3231, 0.2551, 0.3236, 0.2551, 0.3236, 0.1728, 0.3231, 0.3374, 0.1817, 0.2575, 0.1798, 0.2575, 0.1798, 0.3374, 0.1817, 0.3407, 0.02276, 0.4181, 0.02376, 0.4181, 0.02376, 0.3407, 0.02276, 0.255, 0.3367, 0.1728, 0.3364, 0.1728, 0.3364, 0.255, 0.3367, 0.8166, 0.1653, 0.8998, 0.1618, 0.8998, 0.1618, 0.8166, 0.1653, 0.4181, 0.02376, 0.4958, 0.02379, 0.4958, 0.02379, 0.4181, 0.02376, 0.7371, 0.324, 0.8187, 0.3245, 0.8187, 0.3245, 0.7371, 0.324, 0.9004, 0.1749, 0.817, 0.178, 0.817, 0.178, 0.9004, 0.1749, 0.4958, 0.02379, 0.5737, 0.023, 0.5737, 0.023, 0.4958, 0.02379, 0.8185, 0.3376, 0.7371, 0.3369, 0.7371, 0.3369, 0.8185, 0.3376, 0.01095, 0.1506, 0.09531, 0.1589, 0.09531, 0.1589, 0.01095, 0.1506, 0.5737, 0.023, 0.6518, 0.02135, 0.6518, 0.02135, 0.5737, 0.023, 0.9021, 0.3259, 0.9887, 0.3292, 0.9887, 0.3292, 0.9021, 0.3259, 0.5739, 0.03915, 0.4958, 0.03991, 0.4958, 0.03991, 0.5739, 0.03915, 0.09431, 0.1718, 0.009304, 0.164, 0.009304, 0.164, 0.09431, 0.1718, 0.6518, 0.02135, 0.7302, 0.01873, 0.7302, 0.01873, 0.6518, 0.02135, 0.9878, 0.3434, 0.9017, 0.3395, 0.9017, 0.3395, 0.9878, 0.3434, 0.3403, 0.03879, 0.2628, 0.03652, 0.2628, 0.03652, 0.3403, 0.03879, 0.5754, 0.1701, 0.655, 0.1691, 0.655, 0.1691, 0.5754, 0.1701, 0.7302, 0.01873, 0.8089, 0.0148, 0.8089, 0.0148, 0.7302, 0.01873, 0.8893, 0.02541, 0.8099, 0.03117, 0.8099, 0.03117, 0.8893, 0.02541, 0.6552, 0.1816, 0.5755, 0.1824, 0.5755, 0.1824, 0.6552, 0.1816, 0.8089, 0.0148, 0.8878, 0.008961, 0.8878, 0.008961, 0.8089, 0.0148, 0.1083, 0.02607, 0.0315, 0.016, 0.0315, 0.016, 0.1083, 0.02607, 0.3376, 0.1693, 0.4169, 0.1703, 0.4169, 0.1703, 0.3376, 0.1693, 0.971, 0.5035, 0.8928, 0.4964, 0.8928, 0.4964, 0.971, 0.5035, 0.6522, 0.03757, 0.5739, 0.03915, 0.5739, 0.03915, 0.6522, 0.03757, 0.4169, 0.1826, 0.3374, 0.1817, 0.3374, 0.1817, 0.4169, 0.1826, 0.09416, 0.4978, 0.01263, 0.5034, 0.01263, 0.5034, 0.09416, 0.4978])
me_circle_001.materials.append(mat_material_001)
me_circle_001.use_remesh_preserve_volume = False
me_circle_001.use_remesh_preserve_attributes = False
me_circle_001.use_mirror_vertex_groups = False
me_circle_001.update()
me_circle = bpy.data.meshes.new('Circle')
me_circle.from_pydata([(-5.837e-10, 1.029, -0.05213), (-0.5147, 0.8915, -0.05213), (-0.8915, 0.5147, -0.05213), (-1.029, -4.062e-08, -0.05213), (-0.8915, -0.5147, -0.05213), (-0.5147, -0.8915, -0.05213), (-1.56e-07, -1.029, -0.05213), (0.5147, -0.8915, -0.05213), (0.8915, -0.5147, -0.05213), (1.029, -4.742e-07, -0.05213), (0.8915, 0.5147, -0.05213), (0.5147, 0.8915, -0.05213), (-1.098e-09, 1.055, 3.38), (-0.5276, 0.9139, 3.38), (-0.9139, 0.5276, 3.38), (-1.055, -3.789e-08, 3.38), (-0.9139, -0.5276, 3.38), (-0.5276, -0.9139, 3.38), (-1.604e-07, -1.055, 3.38), (0.5276, -0.9139, 3.38), (0.9139, -0.5276, 3.38), (1.055, -4.824e-07, 3.38), (0.9139, 0.5276, 3.38), (0.5276, 0.9139, 3.38), (0.9139, -0.5276, 0.1694), (0.9396, -0.5425, 0.3993), (0.9663, -0.5579, 0.6431), (0.9913, -0.5723, 0.904), (1.012, -0.5844, 1.182), (1.027, -0.5927, 1.474), (1.032, -0.5958, 1.775), (1.027, -0.5927, 2.075), (1.012, -0.5844, 2.367), (0.9913, -0.5723, 2.645), (0.9663, -0.5579, 2.906), (0.9396, -0.5425, 3.15), (0.5425, -0.9396, 3.15), (0.5579, -0.9663, 2.906), (0.5723, -0.9913, 2.645), (0.5844, -1.012, 2.367), (0.5927, -1.027, 2.075), (0.5958, -1.032, 1.775), (0.5927, -1.027, 1.474), (0.5844, -1.012, 1.182), (0.5723, -0.9913, 0.904), (0.5579, -0.9663, 0.6431), (0.5425, -0.9396, 0.3993), (0.5276, -0.9139, 0.1694), (-0.5276, -0.9139, 0.1694), (-0.5425, -0.9396, 0.3993), (-0.5579, -0.9663, 0.6431), (-0.5723, -0.9913, 0.904), (-0.5844, -1.012, 1.182), (-0.5927, -1.027, 1.474), (-0.5958, -1.032, 1.775), (-0.5927, -1.027, 2.075), (-0.5844, -1.012, 2.367), (-0.5723, -0.9913, 2.645), (-0.5579, -0.9663, 2.906), (-0.5425, -0.9396, 3.15), (-0.9396, -0.5425, 3.15), (-0.9663, -0.5579, 2.906), (-0.9913, -0.5723, 2.645), (-1.012, -0.5844, 2.367), (-1.027, -0.5927, 2.075), (-1.032, -0.5958, 1.775), (-1.027, -0.5927, 1.474), (-1.012, -0.5844, 1.182), (-0.9913, -0.5723, 0.904), (-0.9663, -0.5579, 0.6431), (-0.9396, -0.5425, 0.3993), (-0.9139, -0.5276, 0.1694), (-1.098e-09, 1.055, 0.1694), (-1.689e-09, 1.085, 0.3993), (-2.3e-09, 1.116, 0.6431), (-2.873e-09, 1.145, 0.904), (-3.353e-09, 1.169, 1.182), (-3.683e-09, 1.185, 1.474), (-3.806e-09, 1.192, 1.775), (-3.683e-09, 1.185, 2.075), (-3.353e-09, 1.169, 2.367), (-2.873e-09, 1.145, 2.645), (-2.3e-09, 1.116, 2.906), (-1.689e-09, 1.085, 3.15), (0.5425, 0.9396, 3.15), (0.5579, 0.9663, 2.906), (0.5723, 0.9913, 2.645), (0.5844, 1.012, 2.367), (0.5927, 1.027, 2.075), (0.5958, 1.032, 1.775), (0.5927, 1.027, 1.474), (0.5844, 1.012, 1.182), (0.5723, 0.9913, 0.904), (0.5579, 0.9663, 0.6431), (0.5425, 0.9396, 0.3993), (0.5276, 0.9139, 0.1694), (-0.9139, 0.5276, 0.1694), (-0.9396, 0.5425, 0.3993), (-0.9663, 0.5579, 0.6431), (-0.9913, 0.5723, 0.904), (-1.012, 0.5844, 1.182), (-1.027, 0.5927, 1.474), (-1.032, 0.5958, 1.775), (-1.027, 0.5927, 2.075), (-1.012, 0.5844, 2.367), (-0.9913, 0.5723, 2.645), (-0.9663, 0.5579, 2.906), (-0.9396, 0.5425, 3.15), (-0.5425, 0.9396, 3.15), (-0.5579, 0.9663, 2.906), (-0.5723, 0.9913, 2.645), (-0.5844, 1.012, 2.367), (-0.5927, 1.027, 2.075), (-0.5958, 1.032, 1.775), (-0.5927, 1.027, 1.474), (-0.5844, 1.012, 1.182), (-0.5723, 0.9913, 0.904), (-0.5579, 0.9663, 0.6431), (-0.5425, 0.9396, 0.3993), (-0.5276, 0.9139, 0.1694), (1.055, -4.824e-07, 0.1694), (1.085, -4.918e-07, 0.3993), (1.116, -5.015e-07, 0.6431), (1.145, -5.106e-07, 0.904), (1.169, -5.182e-07, 1.182), (1.185, -5.235e-07, 1.474), (1.192, -5.254e-07, 1.775), (1.185, -5.235e-07, 2.075), (1.169, -5.182e-07, 2.367), (1.145, -5.106e-07, 2.645), (1.116, -5.015e-07, 2.906), (1.085, -4.918e-07, 3.15), (-1.604e-07, -1.055, 0.1694), (-1.655e-07, -1.085, 0.3993), (-1.708e-07, -1.116, 0.6431), (-1.757e-07, -1.145, 0.904), (-1.798e-07, -1.169, 1.182), (-1.827e-07, -1.185, 1.474), (-1.837e-07, -1.192, 1.775), (-1.827e-07, -1.185, 2.075), (-1.798e-07, -1.169, 2.367), (-1.757e-07, -1.145, 2.645), (-1.708e-07, -1.116, 2.906), (-1.655e-07, -1.085, 3.15), (-1.055, -3.789e-08, 0.1694), (-1.085, -3.476e-08, 0.3993), (-1.116, -3.152e-08, 0.6431), (-1.145, -2.848e-08, 0.904), (-1.169, -2.594e-08, 1.182), (-1.185, -2.419e-08, 1.474), (-1.192, -2.354e-08, 1.775), (-1.185, -2.419e-08, 2.075), (-1.169, -2.594e-08, 2.367), (-1.145, -2.848e-08, 2.645), (-1.116, -3.152e-08, 2.906), (-1.085, -3.476e-08, 3.15), (0.9139, 0.5276, 0.1694), (0.9396, 0.5425, 0.3993), (0.9663, 0.5579, 0.6431), (0.9913, 0.5723, 0.904), (1.012, 0.5844, 1.182), (1.027, 0.5927, 1.474), (1.032, 0.5958, 1.775), (1.027, 0.5927, 2.075), (1.012, 0.5844, 2.367), (0.9913, 0.5723, 2.645), (0.9663, 0.5579, 2.906), (0.9396, 0.5425, 3.15), (-0.4753, 0.8232, 3.264), (-9.89e-10, 0.9505, 3.264), (-0.8232, 0.4753, 3.264), (-0.9505, -4.744e-08, 3.264), (-0.8232, -0.4753, 3.264), (-0.4753, -0.8232, 3.264), (-1.445e-07, -0.9505, 3.264), (0.4753, -0.8232, 3.264), (0.8232, -0.4753, 3.264), (0.9505, -4.478e-07, 3.264), (0.8232, 0.4753, 3.264), (0.4753, 0.8232, 3.264), (-0.4753, 0.8232, 3.229), (2.908e-09, 0.9505, 3.229), (-0.8232, 0.4753, 3.229), (-0.9505, -4.744e-08, 3.229), (-0.8232, -0.4753, 3.229), (-0.4753, -0.8232, 3.229), (-1.406e-07, -0.9505, 3.229), (0.4753, -0.8232, 3.229), (0.8232, -0.4753, 3.229), (0.9505, -4.478e-07, 3.229), (0.8232, 0.4753, 3.229), (0.4753, 0.8232, 3.229), (0.9268, -0.5351, 3.32), (-0.5351, -0.9268, 3.32), (-1.393e-09, 1.07, 3.32), (-0.9268, 0.5351, 3.32), (1.07, -4.871e-07, 3.32), (-1.63e-07, -1.07, 3.32), (-1.07, -3.633e-08, 3.32), (0.9268, 0.5351, 3.32), (0.5351, -0.9268, 3.32), (-0.9268, -0.5351, 3.32), (0.5351, 0.9268, 3.32), (-0.5351, 0.9268, 3.32), (0.5185, -0.8981, 0.01375), (-0.8981, -0.5185, 0.01375), (0.5185, 0.8981, 0.01375), (-0.5185, 0.8981, 0.01375), (0.8981, -0.5185, 0.01375), (-0.5185, -0.8981, 0.01375), (-7.366e-10, 1.037, 0.01375), (-0.8981, 0.5185, 0.01375), (1.037, -4.766e-07, 0.01375), (-1.573e-07, -1.037, 0.01375), (-1.037, -3.981e-08, 0.01375), (0.8981, 0.5185, 0.01375), (0.9225, -0.5326, 0.2461), (0.9311, -0.5375, 0.3227), (0.5375, -0.9311, 0.3227), (0.5326, -0.9225, 0.2461), (-0.5326, -0.9225, 0.2461), (-0.5375, -0.9311, 0.3227), (-0.9311, -0.5375, 0.3227), (-0.9225, -0.5326, 0.2461), (-1.295e-09, 1.065, 0.2461), (-1.492e-09, 1.075, 0.3227), (0.5375, 0.9311, 0.3227), (0.5326, 0.9225, 0.2461), (-0.9225, 0.5326, 0.2461), (-0.9311, 0.5375, 0.3227), (-0.5375, 0.9311, 0.3227), (-0.5326, 0.9225, 0.2461), (1.065, -4.855e-07, 0.2461), (1.075, -4.886e-07, 0.3227), (-1.621e-07, -1.065, 0.2461), (-1.638e-07, -1.075, 0.3227), (-1.065, -3.685e-08, 0.2461), (-1.075, -3.58e-08, 0.3227), (0.9225, 0.5326, 0.2461), (0.9311, 0.5375, 0.3227), (0.9574, -0.5527, 2.987), (0.9485, -0.5476, 3.068), (0.5476, -0.9485, 3.068), (0.5527, -0.9574, 2.987), (-0.5527, -0.9574, 2.987), (-0.5476, -0.9485, 3.068), (-0.9485, -0.5476, 3.068), (-0.9574, -0.5527, 2.987), (-2.096e-09, 1.105, 2.987), (-1.892e-09, 1.095, 3.068), (0.5476, 0.9485, 3.068), (0.5527, 0.9574, 2.987), (-0.9574, 0.5527, 2.987), (-0.9485, 0.5476, 3.068), (-0.5476, 0.9485, 3.068), (-0.5527, 0.9574, 2.987), (1.105, -4.982e-07, 2.987), (1.095, -4.95e-07, 3.068), (-1.69e-07, -1.105, 2.987), (-1.673e-07, -1.095, 3.068), (-1.105, -3.26e-08, 2.987), (-1.095, -3.368e-08, 3.068), (0.9574, 0.5527, 2.987), (0.9485, 0.5476, 3.068), (0.9982, -0.5763, 0.9834), (1.005, -0.5804, 1.103), (0.5804, -1.005, 1.103), (0.5763, -0.9982, 0.9834), (-0.5763, -0.9982, 0.9834), (-0.5804, -1.005, 1.103), (-1.005, -0.5804, 1.103), (-0.9982, -0.5763, 0.9834), (-3.033e-09, 1.153, 0.9834), (-3.193e-09, 1.161, 1.103), (0.5804, 1.005, 1.103), (0.5763, 0.9982, 0.9834), (-0.9982, 0.5763, 0.9834), (-1.005, 0.5804, 1.103), (-0.5804, 1.005, 1.103), (-0.5763, 0.9982, 0.9834), (1.153, -5.131e-07, 0.9834), (1.161, -5.157e-07, 1.103), (-1.771e-07, -1.153, 0.9834), (-1.785e-07, -1.161, 1.103), (-1.153, -2.763e-08, 0.9834), (-1.161, -2.679e-08, 1.103), (0.9982, 0.5763, 0.9834), (1.005, 0.5804, 1.103), (1.022, -0.5899, 2.163), (1.017, -0.5872, 2.279), (0.5872, -1.017, 2.279), (0.5899, -1.022, 2.163), (-0.5899, -1.022, 2.163), (-0.5872, -1.017, 2.279), (-1.017, -0.5872, 2.279), (-1.022, -0.5899, 2.163), (-3.573e-09, 1.18, 2.163), (-3.463e-09, 1.174, 2.279), (0.5872, 1.017, 2.279), (0.5899, 1.022, 2.163), (-1.022, 0.5899, 2.163), (-1.017, 0.5872, 2.279), (-0.5872, 1.017, 2.279), (-0.5899, 1.022, 2.163), (1.18, -5.217e-07, 2.163), (1.174, -5.2e-07, 2.279), (-1.817e-07, -1.18, 2.163), (-1.808e-07, -1.174, 2.279), (-1.18, -2.477e-08, 2.163), (-1.174, -2.536e-08, 2.279), (1.022, 0.5899, 2.163), (1.017, 0.5872, 2.279)], [], [(1, 0, 11, 10, 9, 8, 7, 6, 5, 4, 3, 2), (14, 15, 171, 170), (200, 192, 20, 19), (201, 193, 17, 16), (202, 194, 12, 23), (203, 195, 14, 13), (192, 196, 21, 20), (193, 197, 18, 17), (195, 198, 15, 14), (196, 199, 22, 21), (197, 200, 19, 18), (198, 201, 16, 15), (199, 202, 23, 22), (194, 203, 13, 12), (210, 207, 119, 72), (225, 230, 118, 73), (73, 118, 117, 74), (74, 117, 116, 75), (273, 278, 115, 76), (76, 115, 114, 77), (77, 114, 113, 78), (78, 113, 112, 79), (297, 302, 111, 80), (80, 111, 110, 81), (81, 110, 109, 82), (249, 254, 108, 83), (215, 206, 95, 156), (239, 226, 94, 157), (157, 94, 93, 158), (158, 93, 92, 159), (287, 274, 91, 160), (160, 91, 90, 161), (161, 90, 89, 162), (162, 89, 88, 163), (311, 298, 87, 164), (164, 87, 86, 165), (165, 86, 85, 166), (263, 250, 84, 167), (214, 205, 71, 144), (237, 222, 70, 145), (145, 70, 69, 146), (146, 69, 68, 147), (285, 270, 67, 148), (148, 67, 66, 149), (149, 66, 65, 150), (150, 65, 64, 151), (309, 294, 63, 152), (152, 63, 62, 153), (153, 62, 61, 154), (261, 246, 60, 155), (213, 204, 47, 132), (235, 218, 46, 133), (133, 46, 45, 134), (134, 45, 44, 135), (283, 266, 43, 136), (136, 43, 42, 137), (137, 42, 41, 138), (138, 41, 40, 139), (307, 290, 39, 140), (140, 39, 38, 141), (141, 38, 37, 142), (259, 242, 36, 143), (212, 215, 156, 120), (233, 239, 157, 121), (121, 157, 158, 122), (122, 158, 159, 123), (281, 287, 160, 124), (124, 160, 161, 125), (125, 161, 162, 126), (126, 162, 163, 127), (305, 311, 164, 128), (128, 164, 165, 129), (129, 165, 166, 130), (257, 263, 167, 131), (211, 214, 144, 96), (229, 237, 145, 97), (97, 145, 146, 98), (98, 146, 147, 99), (277, 285, 148, 100), (100, 148, 149, 101), (101, 149, 150, 102), (102, 150, 151, 103), (301, 309, 152, 104), (104, 152, 153, 105), (105, 153, 154, 106), (253, 261, 155, 107), (209, 213, 132, 48), (221, 235, 133, 49), (49, 133, 134, 50), (50, 134, 135, 51), (269, 283, 136, 52), (52, 136, 137, 53), (53, 137, 138, 54), (54, 138, 139, 55), (293, 307, 140, 56), (56, 140, 141, 57), (57, 141, 142, 58), (245, 259, 143, 59), (208, 212, 120, 24), (217, 233, 121, 25), (25, 121, 122, 26), (26, 122, 123, 27), (265, 281, 124, 28), (28, 124, 125, 29), (29, 125, 126, 30), (30, 126, 127, 31), (289, 305, 128, 32), (32, 128, 129, 33), (33, 129, 130, 34), (241, 257, 131, 35), (207, 211, 96, 119), (230, 229, 97, 118), (118, 97, 98, 117), (117, 98, 99, 116), (278, 277, 100, 115), (115, 100, 101, 114), (114, 101, 102, 113), (113, 102, 103, 112), (302, 301, 104, 111), (111, 104, 105, 110), (110, 105, 106, 109), (254, 253, 107, 108), (206, 210, 72, 95), (226, 225, 73, 94), (94, 73, 74, 93), (93, 74, 75, 92), (274, 273, 76, 91), (91, 76, 77, 90), (90, 77, 78, 89), (89, 78, 79, 88), (298, 297, 80, 87), (87, 80, 81, 86), (86, 81, 82, 85), (250, 249, 83, 84), (205, 209, 48, 71), (222, 221, 49, 70), (70, 49, 50, 69), (69, 50, 51, 68), (270, 269, 52, 67), (67, 52, 53, 66), (66, 53, 54, 65), (65, 54, 55, 64), (294, 293, 56, 63), (63, 56, 57, 62), (62, 57, 58, 61), (246, 245, 59, 60), (204, 208, 24, 47), (218, 217, 25, 46), (46, 25, 26, 45), (45, 26, 27, 44), (266, 265, 28, 43), (43, 28, 29, 42), (42, 29, 30, 41), (41, 30, 31, 40), (290, 289, 32, 39), (39, 32, 33, 38), (38, 33, 34, 37), (242, 241, 35, 36), (174, 175, 187, 186), (21, 22, 178, 177), (18, 19, 175, 174), (15, 16, 172, 171), (22, 23, 179, 178), (12, 13, 168, 169), (19, 20, 176, 175), (16, 17, 173, 172), (23, 12, 169, 179), (13, 14, 170, 168), (20, 21, 177, 176), (17, 18, 174, 173), (180, 182, 183, 184, 185, 186, 187, 188, 189, 190, 191, 181), (171, 172, 184, 183), (178, 179, 191, 190), (169, 168, 180, 181), (175, 176, 188, 187), (172, 173, 185, 184), (179, 169, 181, 191), (168, 170, 182, 180), (176, 177, 189, 188), (173, 174, 186, 185), (170, 171, 183, 182), (177, 178, 190, 189), (83, 108, 203, 194), (167, 84, 202, 199), (155, 60, 201, 198), (143, 36, 200, 197), (131, 167, 199, 196), (107, 155, 198, 195), (59, 143, 197, 193), (35, 131, 196, 192), (108, 107, 195, 203), (84, 83, 194, 202), (60, 59, 193, 201), (36, 35, 192, 200), (7, 8, 208, 204), (4, 5, 209, 205), (11, 0, 210, 206), (1, 2, 211, 207), (8, 9, 212, 208), (5, 6, 213, 209), (2, 3, 214, 211), (9, 10, 215, 212), (6, 7, 204, 213), (3, 4, 205, 214), (10, 11, 206, 215), (0, 1, 207, 210), (47, 24, 216, 219), (219, 216, 217, 218), (71, 48, 220, 223), (223, 220, 221, 222), (95, 72, 224, 227), (227, 224, 225, 226), (119, 96, 228, 231), (231, 228, 229, 230), (24, 120, 232, 216), (216, 232, 233, 217), (48, 132, 234, 220), (220, 234, 235, 221), (96, 144, 236, 228), (228, 236, 237, 229), (120, 156, 238, 232), (232, 238, 239, 233), (132, 47, 219, 234), (234, 219, 218, 235), (144, 71, 223, 236), (236, 223, 222, 237), (156, 95, 227, 238), (238, 227, 226, 239), (72, 119, 231, 224), (224, 231, 230, 225), (37, 34, 240, 243), (243, 240, 241, 242), (61, 58, 244, 247), (247, 244, 245, 246), (85, 82, 248, 251), (251, 248, 249, 250), (109, 106, 252, 255), (255, 252, 253, 254), (34, 130, 256, 240), (240, 256, 257, 241), (58, 142, 258, 244), (244, 258, 259, 245), (106, 154, 260, 252), (252, 260, 261, 253), (130, 166, 262, 256), (256, 262, 263, 257), (142, 37, 243, 258), (258, 243, 242, 259), (154, 61, 247, 260), (260, 247, 246, 261), (166, 85, 251, 262), (262, 251, 250, 263), (82, 109, 255, 248), (248, 255, 254, 249), (44, 27, 264, 267), (267, 264, 265, 266), (68, 51, 268, 271), (271, 268, 269, 270), (92, 75, 272, 275), (275, 272, 273, 274), (116, 99, 276, 279), (279, 276, 277, 278), (27, 123, 280, 264), (264, 280, 281, 265), (51, 135, 282, 268), (268, 282, 283, 269), (99, 147, 284, 276), (276, 284, 285, 277), (123, 159, 286, 280), (280, 286, 287, 281), (135, 44, 267, 282), (282, 267, 266, 283), (147, 68, 271, 284), (284, 271, 270, 285), (159, 92, 275, 286), (286, 275, 274, 287), (75, 116, 279, 272), (272, 279, 278, 273), (40, 31, 288, 291), (291, 288, 289, 290), (64, 55, 292, 295), (295, 292, 293, 294), (88, 79, 296, 299), (299, 296, 297, 298), (112, 103, 300, 303), (303, 300, 301, 302), (31, 127, 304, 288), (288, 304, 305, 289), (55, 139, 306, 292), (292, 306, 307, 293), (103, 151, 308, 300), (300, 308, 309, 301), (127, 163, 310, 304), (304, 310, 311, 305), (139, 40, 291, 306), (306, 291, 290, 307), (151, 64, 295, 308), (308, 295, 294, 309), (163, 88, 299, 310), (310, 299, 298, 311), (79, 112, 303, 296), (296, 303, 302, 297)])
me_circle.polygons.foreach_set('use_smooth', [True] * 302)
_uv = me_circle.uv_layers.new(name='UVMap')
_uv.uv.foreach_set('vector', [0.7402, 0.5407, 0.804, 0.5038, 0.8777, 0.5038, 0.9416, 0.5407, 0.9784, 0.6045, 0.9784, 0.6782, 0.9416, 0.742, 0.8777, 0.7789, 0.804, 0.7789, 0.7402, 0.742, 0.7034, 0.6782, 0.7034, 0.6045, 0.03614, 0.6703, 0.08517, 0.6127, 0.09992, 0.6283, 0.05401, 0.6829, 0.4969, 0.4743, 0.5766, 0.474, 0.5766, 0.4906, 0.497, 0.491, 0.2561, 0.4762, 0.3367, 0.4753, 0.3368, 0.4921, 0.2563, 0.4931, 0.8148, 0.4762, 0.8939, 0.4799, 0.8928, 0.4964, 0.8142, 0.4927, 0.01089, 0.4862, 0.09328, 0.4806, 0.09416, 0.4978, 0.01263, 0.5034, 0.5766, 0.474, 0.6562, 0.4739, 0.6561, 0.4906, 0.5766, 0.4906, 0.3367, 0.4753, 0.4169, 0.4747, 0.417, 0.4915, 0.3368, 0.4921, 0.09328, 0.4806, 0.175, 0.4778, 0.1754, 0.4948, 0.09416, 0.4978, 0.6562, 0.4739, 0.7356, 0.4745, 0.7353, 0.4911, 0.6561, 0.4906, 0.4169, 0.4747, 0.4969, 0.4743, 0.497, 0.491, 0.417, 0.4915, 0.175, 0.4778, 0.2561, 0.4762, 0.2563, 0.4931, 0.1754, 0.4948, 0.7356, 0.4745, 0.8148, 0.4762, 0.8142, 0.4927, 0.7353, 0.4911, 0.8939, 0.4799, 0.973, 0.487, 0.971, 0.5035, 0.8928, 0.4964, 0.8893, 0.02541, 0.9691, 0.01662, 0.9714, 0.03308, 0.8908, 0.04186, 0.8928, 0.06443, 0.9746, 0.05588, 0.9762, 0.06729, 0.8938, 0.07571, 0.8938, 0.07571, 0.9762, 0.06729, 0.9808, 0.1036, 0.8966, 0.1112, 0.8966, 0.1112, 0.9808, 0.1036, 0.985, 0.1424, 0.8991, 0.1487, 0.9004, 0.1749, 0.9872, 0.1699, 0.9883, 0.1837, 0.9011, 0.188, 0.9011, 0.188, 0.9883, 0.1837, 0.9903, 0.2269, 0.9024, 0.229, 0.9024, 0.229, 0.9903, 0.2269, 0.9908, 0.2711, 0.9029, 0.2708, 0.9029, 0.2708, 0.9908, 0.2711, 0.9896, 0.3151, 0.9025, 0.3124, 0.9017, 0.3395, 0.9878, 0.3434, 0.9869, 0.3575, 0.9013, 0.353, 0.9013, 0.353, 0.9869, 0.3575, 0.9834, 0.3978, 0.8995, 0.3918, 0.8995, 0.3918, 0.9834, 0.3978, 0.9793, 0.4354, 0.8974, 0.4286, 0.8958, 0.4517, 0.9765, 0.4588, 0.9751, 0.4705, 0.8951, 0.4633, 0.7309, 0.03502, 0.8099, 0.03117, 0.8109, 0.04755, 0.7315, 0.05131, 0.7323, 0.07343, 0.8121, 0.06986, 0.8128, 0.08102, 0.7327, 0.0845, 0.7327, 0.0845, 0.8128, 0.08102, 0.8145, 0.1159, 0.7339, 0.119, 0.7339, 0.119, 0.8145, 0.1159, 0.8162, 0.1525, 0.735, 0.155, 0.7356, 0.1801, 0.817, 0.178, 0.8175, 0.1908, 0.7359, 0.1927, 0.7359, 0.1927, 0.8175, 0.1908, 0.8184, 0.2305, 0.7366, 0.2316, 0.7366, 0.2316, 0.8184, 0.2305, 0.8189, 0.2709, 0.737, 0.2713, 0.737, 0.2713, 0.8189, 0.2709, 0.8189, 0.3113, 0.7371, 0.311, 0.7371, 0.3369, 0.8185, 0.3376, 0.8184, 0.3508, 0.737, 0.3499, 0.737, 0.3499, 0.8184, 0.3508, 0.8176, 0.3888, 0.7367, 0.3875, 0.7367, 0.3875, 0.8176, 0.3888, 0.8165, 0.4251, 0.7363, 0.4235, 0.736, 0.4465, 0.8158, 0.4481, 0.8154, 0.4596, 0.7358, 0.4579, 0.1855, 0.03254, 0.2628, 0.03652, 0.2621, 0.05252, 0.1844, 0.0485, 0.1829, 0.07031, 0.2613, 0.0743, 0.2608, 0.08518, 0.1822, 0.08122, 0.1822, 0.08122, 0.2608, 0.08518, 0.2595, 0.1192, 0.18, 0.1154, 0.18, 0.1154, 0.2595, 0.1192, 0.2582, 0.1549, 0.1779, 0.1515, 0.1767, 0.1767, 0.2575, 0.1798, 0.2571, 0.1923, 0.176, 0.1894, 0.176, 0.1894, 0.2571, 0.1923, 0.2562, 0.2311, 0.1745, 0.2288, 0.1745, 0.2288, 0.2562, 0.2311, 0.2555, 0.2708, 0.1734, 0.2692, 0.1734, 0.2692, 0.2555, 0.2708, 0.2551, 0.3106, 0.1729, 0.3098, 0.1728, 0.3364, 0.255, 0.3367, 0.255, 0.3498, 0.1728, 0.3497, 0.1728, 0.3497, 0.255, 0.3498, 0.2551, 0.3878, 0.1731, 0.3883, 0.1731, 0.3883, 0.2551, 0.3878, 0.2554, 0.4243, 0.1737, 0.4254, 0.1742, 0.4489, 0.2557, 0.4476, 0.2558, 0.4593, 0.1745, 0.4607, 0.418, 0.03983, 0.4958, 0.03991, 0.4959, 0.05602, 0.4179, 0.0559, 0.4177, 0.07769, 0.496, 0.07785, 0.496, 0.08876, 0.4176, 0.08858, 0.4176, 0.08858, 0.496, 0.08876, 0.4961, 0.1227, 0.4173, 0.1225, 0.4173, 0.1225, 0.4961, 0.1227, 0.4961, 0.1582, 0.417, 0.1579, 0.4169, 0.1826, 0.4962, 0.1828, 0.4962, 0.1951, 0.4168, 0.1949, 0.4168, 0.1949, 0.4962, 0.1951, 0.4963, 0.2333, 0.4166, 0.2332, 0.4166, 0.2332, 0.4963, 0.2333, 0.4963, 0.2723, 0.4165, 0.2722, 0.4165, 0.2722, 0.4963, 0.2723, 0.4964, 0.3114, 0.4164, 0.3114, 0.4165, 0.3371, 0.4965, 0.337, 0.4965, 0.3499, 0.4165, 0.3499, 0.4165, 0.3499, 0.4965, 0.3499, 0.4966, 0.3872, 0.4165, 0.3873, 0.4165, 0.3873, 0.4966, 0.3872, 0.4967, 0.4231, 0.4167, 0.4233, 0.4168, 0.4464, 0.4968, 0.4461, 0.4968, 0.4576, 0.4168, 0.458, 0.6522, 0.03757, 0.7309, 0.03502, 0.7315, 0.05131, 0.6526, 0.05379, 0.6532, 0.07578, 0.7323, 0.07343, 0.7327, 0.0845, 0.6534, 0.08677, 0.6534, 0.08677, 0.7327, 0.0845, 0.7339, 0.119, 0.6542, 0.121, 0.6542, 0.121, 0.7339, 0.119, 0.735, 0.155, 0.6548, 0.1567, 0.6552, 0.1816, 0.7356, 0.1801, 0.7359, 0.1927, 0.6554, 0.194, 0.6554, 0.194, 0.7359, 0.1927, 0.7366, 0.2316, 0.6559, 0.2325, 0.6559, 0.2325, 0.7366, 0.2316, 0.737, 0.2713, 0.6563, 0.2718, 0.6563, 0.2718, 0.737, 0.2713, 0.7371, 0.311, 0.6565, 0.3111, 0.6565, 0.3368, 0.7371, 0.3369, 0.737, 0.3499, 0.6566, 0.3497, 0.6566, 0.3497, 0.737, 0.3499, 0.7367, 0.3875, 0.6565, 0.387, 0.6565, 0.387, 0.7367, 0.3875, 0.7363, 0.4235, 0.6564, 0.4229, 0.6563, 0.4459, 0.736, 0.4465, 0.7358, 0.4579, 0.6562, 0.4573, 0.1083, 0.02607, 0.1855, 0.03254, 0.1844, 0.0485, 0.1066, 0.04199, 0.1043, 0.06387, 0.1829, 0.07031, 0.1822, 0.08122, 0.1031, 0.07481, 0.1031, 0.07481, 0.1822, 0.08122, 0.18, 0.1154, 0.09965, 0.1094, 0.09965, 0.1094, 0.18, 0.1154, 0.1779, 0.1515, 0.09631, 0.146, 0.09431, 0.1718, 0.1767, 0.1767, 0.176, 0.1894, 0.09331, 0.1847, 0.09331, 0.1847, 0.176, 0.1894, 0.1745, 0.2288, 0.09087, 0.2253, 0.09087, 0.2253, 0.1745, 0.2288, 0.1734, 0.2692, 0.08922, 0.267, 0.08922, 0.267, 0.1734, 0.2692, 0.1729, 0.3098, 0.08846, 0.3089, 0.08854, 0.3364, 0.1728, 0.3364, 0.1728, 0.3497, 0.08858, 0.3501, 0.08858, 0.3501, 0.1728, 0.3497, 0.1731, 0.3883, 0.08941, 0.3898, 0.08941, 0.3898, 0.1731, 0.3883, 0.1737, 0.4254, 0.09075, 0.4276, 0.09185, 0.4515, 0.1742, 0.4489, 0.1745, 0.4607, 0.09239, 0.4635, 0.3403, 0.03879, 0.418, 0.03983, 0.4179, 0.0559, 0.34, 0.05482, 0.3395, 0.07659, 0.4177, 0.07769, 0.4176, 0.08858, 0.3392, 0.08748, 0.3392, 0.08748, 0.4176, 0.08858, 0.4173, 0.1225, 0.3385, 0.1214, 0.3385, 0.1214, 0.4173, 0.1225, 0.417, 0.1579, 0.3378, 0.1569, 0.3374, 0.1817, 0.4169, 0.1826, 0.4168, 0.1949, 0.3372, 0.194, 0.3372, 0.194, 0.4168, 0.1949, 0.4166, 0.2332, 0.3367, 0.2325, 0.3367, 0.2325, 0.4166, 0.2332, 0.4165, 0.2722, 0.3363, 0.2717, 0.3363, 0.2717, 0.4165, 0.2722, 0.4164, 0.3114, 0.3361, 0.3111, 0.3361, 0.337, 0.4165, 0.3371, 0.4165, 0.3499, 0.3361, 0.3499, 0.3361, 0.3499, 0.4165, 0.3499, 0.4165, 0.3873, 0.3361, 0.3875, 0.3361, 0.3875, 0.4165, 0.3873, 0.4167, 0.4233, 0.3363, 0.4237, 0.3364, 0.4469, 0.4168, 0.4464, 0.4168, 0.458, 0.3365, 0.4585, 0.5739, 0.03915, 0.6522, 0.03757, 0.6526, 0.05379, 0.5741, 0.05531, 0.5744, 0.07721, 0.6532, 0.07578, 0.6534, 0.08677, 0.5746, 0.08815, 0.5746, 0.08815, 0.6534, 0.08677, 0.6542, 0.121, 0.575, 0.1222, 0.575, 0.1222, 0.6542, 0.121, 0.6548, 0.1567, 0.5753, 0.1577, 0.5755, 0.1824, 0.6552, 0.1816, 0.6554, 0.194, 0.5757, 0.1948, 0.5757, 0.1948, 0.6554, 0.194, 0.6559, 0.2325, 0.5759, 0.2331, 0.5759, 0.2331, 0.6559, 0.2325, 0.6563, 0.2718, 0.5762, 0.2722, 0.5762, 0.2722, 0.6563, 0.2718, 0.6565, 0.3111, 0.5764, 0.3113, 0.5764, 0.3369, 0.6565, 0.3368, 0.6566, 0.3497, 0.5765, 0.3497, 0.5765, 0.3497, 0.6566, 0.3497, 0.6565, 0.387, 0.5765, 0.387, 0.5765, 0.387, 0.6565, 0.387, 0.6564, 0.4229, 0.5766, 0.4229, 0.5766, 0.4458, 0.6563, 0.4459, 0.6562, 0.4573, 0.5766, 0.4573, 0.0315, 0.016, 0.1083, 0.02607, 0.1066, 0.04199, 0.02893, 0.03183, 0.02534, 0.05374, 0.1043, 0.06387, 0.1031, 0.07481, 0.02354, 0.0647, 0.02354, 0.0647, 0.1031, 0.07481, 0.09965, 0.1094, 0.018, 0.09967, 0.018, 0.09967, 0.09965, 0.1094, 0.09631, 0.146, 0.01259, 0.1372, 0.009304, 0.164, 0.09431, 0.1718, 0.09331, 0.1847, 0.007663, 0.1774, 0.007663, 0.1774, 0.09331, 0.1847, 0.09087, 0.2253, 0.003678, 0.2199, 0.003678, 0.2199, 0.09087, 0.2253, 0.08922, 0.267, 0.001079, 0.264, 0.001079, 0.264, 0.08922, 0.267, 0.08846, 0.3089, 0.0001647, 0.3083, 0.0006331, 0.3373, 0.08854, 0.3364, 0.08858, 0.3501, 0.0008673, 0.3517, 0.0008673, 0.3517, 0.08858, 0.3501, 0.08941, 0.3898, 0.002875, 0.3932, 0.002875, 0.3932, 0.08941, 0.3898, 0.09075, 0.4276, 0.005775, 0.4323, 0.008023, 0.4567, 0.09185, 0.4515, 0.09239, 0.4635, 0.009147, 0.4689, 0.8099, 0.03117, 0.8893, 0.02541, 0.8908, 0.04186, 0.8109, 0.04755, 0.8121, 0.06986, 0.8928, 0.06443, 0.8938, 0.07571, 0.8128, 0.08102, 0.8128, 0.08102, 0.8938, 0.07571, 0.8966, 0.1112, 0.8145, 0.1159, 0.8145, 0.1159, 0.8966, 0.1112, 0.8991, 0.1487, 0.8162, 0.1525, 0.817, 0.178, 0.9004, 0.1749, 0.9011, 0.188, 0.8175, 0.1908, 0.8175, 0.1908, 0.9011, 0.188, 0.9024, 0.229, 0.8184, 0.2305, 0.8184, 0.2305, 0.9024, 0.229, 0.9029, 0.2708, 0.8189, 0.2709, 0.8189, 0.2709, 0.9029, 0.2708, 0.9025, 0.3124, 0.8189, 0.3113, 0.8185, 0.3376, 0.9017, 0.3395, 0.9013, 0.353, 0.8184, 0.3508, 0.8184, 0.3508, 0.9013, 0.353, 0.8995, 0.3918, 0.8176, 0.3888, 0.8176, 0.3888, 0.8995, 0.3918, 0.8974, 0.4286, 0.8165, 0.4251, 0.8158, 0.4481, 0.8958, 0.4517, 0.8951, 0.4633, 0.8154, 0.4596, 0.2628, 0.03652, 0.3403, 0.03879, 0.34, 0.05482, 0.2621, 0.05252, 0.2613, 0.0743, 0.3395, 0.07659, 0.3392, 0.08748, 0.2608, 0.08518, 0.2608, 0.08518, 0.3392, 0.08748, 0.3385, 0.1214, 0.2595, 0.1192, 0.2595, 0.1192, 0.3385, 0.1214, 0.3378, 0.1569, 0.2582, 0.1549, 0.2575, 0.1798, 0.3374, 0.1817, 0.3372, 0.194, 0.2571, 0.1923, 0.2571, 0.1923, 0.3372, 0.194, 0.3367, 0.2325, 0.2562, 0.2311, 0.2562, 0.2311, 0.3367, 0.2325, 0.3363, 0.2717, 0.2555, 0.2708, 0.2555, 0.2708, 0.3363, 0.2717, 0.3361, 0.3111, 0.2551, 0.3106, 0.255, 0.3367, 0.3361, 0.337, 0.3361, 0.3499, 0.255, 0.3498, 0.255, 0.3498, 0.3361, 0.3499, 0.3361, 0.3875, 0.2551, 0.3878, 0.2551, 0.3878, 0.3361, 0.3875, 0.3363, 0.4237, 0.2554, 0.4243, 0.2557, 0.4476, 0.3364, 0.4469, 0.3365, 0.4585, 0.2558, 0.4593, 0.4958, 0.03991, 0.5739, 0.03915, 0.5741, 0.05531, 0.4959, 0.05602, 0.496, 0.07785, 0.5744, 0.07721, 0.5746, 0.08815, 0.496, 0.08876, 0.496, 0.08876, 0.5746, 0.08815, 0.575, 0.1222, 0.4961, 0.1227, 0.4961, 0.1227, 0.575, 0.1222, 0.5753, 0.1577, 0.4961, 0.1582, 0.4962, 0.1828, 0.5755, 0.1824, 0.5757, 0.1948, 0.4962, 0.1951, 0.4962, 0.1951, 0.5757, 0.1948, 0.5759, 0.2331, 0.4963, 0.2333, 0.4963, 0.2333, 0.5759, 0.2331, 0.5762, 0.2722, 0.4963, 0.2723, 0.4963, 0.2723, 0.5762, 0.2722, 0.5764, 0.3113, 0.4964, 0.3114, 0.4965, 0.337, 0.5764, 0.3369, 0.5765, 0.3497, 0.4965, 0.3499, 0.4965, 0.3499, 0.5765, 0.3497, 0.5765, 0.387, 0.4966, 0.3872, 0.4966, 0.3872, 0.5765, 0.387, 0.5766, 0.4229, 0.4967, 0.4231, 0.4968, 0.4461, 0.5766, 0.4458, 0.5766, 0.4573, 0.4968, 0.4576, 0.2865, 0.5313, 0.3568, 0.525, 0.3567, 0.5299, 0.2874, 0.5361, 0.502, 0.534, 0.5669, 0.5693, 0.5549, 0.5866, 0.4935, 0.5533, 0.2829, 0.5103, 0.3573, 0.5038, 0.3568, 0.525, 0.2865, 0.5313, 0.08517, 0.6127, 0.1442, 0.5657, 0.1556, 0.5838, 0.09992, 0.6283, 0.5669, 0.5693, 0.6236, 0.6164, 0.6085, 0.6309, 0.5549, 0.5866, 0.6698, 0.6735, 0.703, 0.7371, 0.6843, 0.7432, 0.6524, 0.6846, 0.3573, 0.5038, 0.4312, 0.5119, 0.4266, 0.5325, 0.3568, 0.525, 0.1442, 0.5657, 0.2109, 0.5312, 0.2186, 0.5511, 0.1556, 0.5838, 0.6236, 0.6164, 0.6698, 0.6735, 0.6524, 0.6846, 0.6085, 0.6309, 0.0001647, 0.7364, 0.03614, 0.6703, 0.05401, 0.6829, 0.02052, 0.7432, 0.4312, 0.5119, 0.502, 0.534, 0.4935, 0.5533, 0.4266, 0.5325, 0.2109, 0.5312, 0.2829, 0.5103, 0.2865, 0.5313, 0.2186, 0.5511, 0.09313, 0.9998, 0.03419, 0.9658, 0.0001647, 0.9069, 0.0001647, 0.8388, 0.03419, 0.7799, 0.09313, 0.7458, 0.1612, 0.7458, 0.2201, 0.7799, 0.2542, 0.8388, 0.2542, 0.9069, 0.2201, 0.9658, 0.1612, 0.9998, 0.09992, 0.6283, 0.1556, 0.5838, 0.1583, 0.588, 0.1034, 0.6319, 0.5549, 0.5866, 0.6085, 0.6309, 0.605, 0.6344, 0.5522, 0.5906, 0.6524, 0.6846, 0.6843, 0.7432, 0.6801, 0.7455, 0.6483, 0.6873, 0.3568, 0.525, 0.4266, 0.5325, 0.4257, 0.5373, 0.3567, 0.5299, 0.1556, 0.5838, 0.2186, 0.5511, 0.2204, 0.5557, 0.1583, 0.588, 0.6085, 0.6309, 0.6524, 0.6846, 0.6483, 0.6873, 0.605, 0.6344, 0.02052, 0.7432, 0.05401, 0.6829, 0.05806, 0.6857, 0.02462, 0.7455, 0.4266, 0.5325, 0.4935, 0.5533, 0.4916, 0.5578, 0.4257, 0.5373, 0.2186, 0.5511, 0.2865, 0.5313, 0.2874, 0.5361, 0.2204, 0.5557, 0.05401, 0.6829, 0.09992, 0.6283, 0.1034, 0.6319, 0.05806, 0.6857, 0.4935, 0.5533, 0.5549, 0.5866, 0.5522, 0.5906, 0.4916, 0.5578, 0.8951, 0.4633, 0.9751, 0.4705, 0.973, 0.487, 0.8939, 0.4799, 0.7358, 0.4579, 0.8154, 0.4596, 0.8148, 0.4762, 0.7356, 0.4745, 0.1745, 0.4607, 0.2558, 0.4593, 0.2561, 0.4762, 0.175, 0.4778, 0.4168, 0.458, 0.4968, 0.4576, 0.4969, 0.4743, 0.4169, 0.4747, 0.6562, 0.4573, 0.7358, 0.4579, 0.7356, 0.4745, 0.6562, 0.4739, 0.09239, 0.4635, 0.1745, 0.4607, 0.175, 0.4778, 0.09328, 0.4806, 0.3365, 0.4585, 0.4168, 0.458, 0.4169, 0.4747, 0.3367, 0.4753, 0.5766, 0.4573, 0.6562, 0.4573, 0.6562, 0.4739, 0.5766, 0.474, 0.009147, 0.4689, 0.09239, 0.4635, 0.09328, 0.4806, 0.01089, 0.4862, 0.8154, 0.4596, 0.8951, 0.4633, 0.8939, 0.4799, 0.8148, 0.4762, 0.2558, 0.4593, 0.3365, 0.4585, 0.3367, 0.4753, 0.2561, 0.4762, 0.4968, 0.4576, 0.5766, 0.4573, 0.5766, 0.474, 0.4969, 0.4743, 0.4958, 0.02379, 0.5737, 0.023, 0.5739, 0.03915, 0.4958, 0.03991, 0.2635, 0.02052, 0.3407, 0.02276, 0.3403, 0.03879, 0.2628, 0.03652, 0.8089, 0.0148, 0.8878, 0.008961, 0.8893, 0.02541, 0.8099, 0.03117, 0.03407, 0.0001648, 0.11, 0.01015, 0.1083, 0.02607, 0.0315, 0.016, 0.5737, 0.023, 0.6518, 0.02135, 0.6522, 0.03757, 0.5739, 0.03915, 0.3407, 0.02276, 0.4181, 0.02376, 0.418, 0.03983, 0.3403, 0.03879, 0.11, 0.01015, 0.1866, 0.01658, 0.1855, 0.03254, 0.1083, 0.02607, 0.6518, 0.02135, 0.7302, 0.01873, 0.7309, 0.03502, 0.6522, 0.03757, 0.4181, 0.02376, 0.4958, 0.02379, 0.4958, 0.03991, 0.418, 0.03983, 0.1866, 0.01658, 0.2635, 0.02052, 0.2628, 0.03652, 0.1855, 0.03254, 0.7302, 0.01873, 0.8089, 0.0148, 0.8099, 0.03117, 0.7309, 0.03502, 0.8878, 0.008961, 0.9668, 0.0001647, 0.9691, 0.01662, 0.8893, 0.02541, 0.4959, 0.05602, 0.5741, 0.05531, 0.5743, 0.06626, 0.4959, 0.06693, 0.4959, 0.06693, 0.5743, 0.06626, 0.5744, 0.07721, 0.496, 0.07785, 0.2621, 0.05252, 0.34, 0.05482, 0.3397, 0.06571, 0.2617, 0.06341, 0.2617, 0.06341, 0.3397, 0.06571, 0.3395, 0.07659, 0.2613, 0.0743, 0.8109, 0.04755, 0.8908, 0.04186, 0.8918, 0.05314, 0.8115, 0.0587, 0.8115, 0.0587, 0.8918, 0.05314, 0.8928, 0.06443, 0.8121, 0.06986, 0.02893, 0.03183, 0.1066, 0.04199, 0.1054, 0.05293, 0.02713, 0.04279, 0.02713, 0.04279, 0.1054, 0.05293, 0.1043, 0.06387, 0.02534, 0.05374, 0.5741, 0.05531, 0.6526, 0.05379, 0.6529, 0.06478, 0.5743, 0.06626, 0.5743, 0.06626, 0.6529, 0.06478, 0.6532, 0.07578, 0.5744, 0.07721, 0.34, 0.05482, 0.4179, 0.0559, 0.4178, 0.06679, 0.3397, 0.06571, 0.3397, 0.06571, 0.4178, 0.06679, 0.4177, 0.07769, 0.3395, 0.07659, 0.1066, 0.04199, 0.1844, 0.0485, 0.1836, 0.0594, 0.1054, 0.05293, 0.1054, 0.05293, 0.1836, 0.0594, 0.1829, 0.07031, 0.1043, 0.06387, 0.6526, 0.05379, 0.7315, 0.05131, 0.7319, 0.06237, 0.6529, 0.06478, 0.6529, 0.06478, 0.7319, 0.06237, 0.7323, 0.07343, 0.6532, 0.07578, 0.4179, 0.0559, 0.4959, 0.05602, 0.4959, 0.06693, 0.4178, 0.06679, 0.4178, 0.06679, 0.4959, 0.06693, 0.496, 0.07785, 0.4177, 0.07769, 0.1844, 0.0485, 0.2621, 0.05252, 0.2617, 0.06341, 0.1836, 0.0594, 0.1836, 0.0594, 0.2617, 0.06341, 0.2613, 0.0743, 0.1829, 0.07031, 0.7315, 0.05131, 0.8109, 0.04755, 0.8115, 0.0587, 0.7319, 0.06237, 0.7319, 0.06237, 0.8115, 0.0587, 0.8121, 0.06986, 0.7323, 0.07343, 0.8908, 0.04186, 0.9714, 0.03308, 0.973, 0.04448, 0.8918, 0.05314, 0.8918, 0.05314, 0.973, 0.04448, 0.9746, 0.05588, 0.8928, 0.06443, 0.4967, 0.4231, 0.5766, 0.4229, 0.5766, 0.4343, 0.4967, 0.4346, 0.4967, 0.4346, 0.5766, 0.4343, 0.5766, 0.4458, 0.4968, 0.4461, 0.2554, 0.4243, 0.3363, 0.4237, 0.3364, 0.4353, 0.2555, 0.436, 0.2555, 0.436, 0.3364, 0.4353, 0.3364, 0.4469, 0.2557, 0.4476, 0.8165, 0.4251, 0.8974, 0.4286, 0.8966, 0.4402, 0.8161, 0.4366, 0.8161, 0.4366, 0.8966, 0.4402, 0.8958, 0.4517, 0.8158, 0.4481, 0.005775, 0.4323, 0.09075, 0.4276, 0.0913, 0.4395, 0.006899, 0.4445, 0.006899, 0.4445, 0.0913, 0.4395, 0.09185, 0.4515, 0.008023, 0.4567, 0.5766, 0.4229, 0.6564, 0.4229, 0.6563, 0.4344, 0.5766, 0.4343, 0.5766, 0.4343, 0.6563, 0.4344, 0.6563, 0.4459, 0.5766, 0.4458, 0.3363, 0.4237, 0.4167, 0.4233, 0.4167, 0.4349, 0.3364, 0.4353, 0.3364, 0.4353, 0.4167, 0.4349, 0.4168, 0.4464, 0.3364, 0.4469, 0.09075, 0.4276, 0.1737, 0.4254, 0.174, 0.4371, 0.0913, 0.4395, 0.0913, 0.4395, 0.174, 0.4371, 0.1742, 0.4489, 0.09185, 0.4515, 0.6564, 0.4229, 0.7363, 0.4235, 0.7361, 0.435, 0.6563, 0.4344, 0.6563, 0.4344, 0.7361, 0.435, 0.736, 0.4465, 0.6563, 0.4459, 0.4167, 0.4233, 0.4967, 0.4231, 0.4967, 0.4346, 0.4167, 0.4349, 0.4167, 0.4349, 0.4967, 0.4346, 0.4968, 0.4461, 0.4168, 0.4464, 0.1737, 0.4254, 0.2554, 0.4243, 0.2555, 0.436, 0.174, 0.4371, 0.174, 0.4371, 0.2555, 0.436, 0.2557, 0.4476, 0.1742, 0.4489, 0.7363, 0.4235, 0.8165, 0.4251, 0.8161, 0.4366, 0.7361, 0.435, 0.7361, 0.435, 0.8161, 0.4366, 0.8158, 0.4481, 0.736, 0.4465, 0.8974, 0.4286, 0.9793, 0.4354, 0.9779, 0.4471, 0.8966, 0.4402, 0.8966, 0.4402, 0.9779, 0.4471, 0.9765, 0.4588, 0.8958, 0.4517, 0.4961, 0.1582, 0.5753, 0.1577, 0.5754, 0.1701, 0.4961, 0.1705, 0.4961, 0.1705, 0.5754, 0.1701, 0.5755, 0.1824, 0.4962, 0.1828, 0.2582, 0.1549, 0.3378, 0.1569, 0.3376, 0.1693, 0.2579, 0.1674, 0.2579, 0.1674, 0.3376, 0.1693, 0.3374, 0.1817, 0.2575, 0.1798, 0.8162, 0.1525, 0.8991, 0.1487, 0.8998, 0.1618, 0.8166, 0.1653, 0.8166, 0.1653, 0.8998, 0.1618, 0.9004, 0.1749, 0.817, 0.178, 0.01259, 0.1372, 0.09631, 0.146, 0.09531, 0.1589, 0.01095, 0.1506, 0.01095, 0.1506, 0.09531, 0.1589, 0.09431, 0.1718, 0.009304, 0.164, 0.5753, 0.1577, 0.6548, 0.1567, 0.655, 0.1691, 0.5754, 0.1701, 0.5754, 0.1701, 0.655, 0.1691, 0.6552, 0.1816, 0.5755, 0.1824, 0.3378, 0.1569, 0.417, 0.1579, 0.4169, 0.1703, 0.3376, 0.1693, 0.3376, 0.1693, 0.4169, 0.1703, 0.4169, 0.1826, 0.3374, 0.1817, 0.09631, 0.146, 0.1779, 0.1515, 0.1773, 0.1641, 0.09531, 0.1589, 0.09531, 0.1589, 0.1773, 0.1641, 0.1767, 0.1767, 0.09431, 0.1718, 0.6548, 0.1567, 0.735, 0.155, 0.7353, 0.1676, 0.655, 0.1691, 0.655, 0.1691, 0.7353, 0.1676, 0.7356, 0.1801, 0.6552, 0.1816, 0.417, 0.1579, 0.4961, 0.1582, 0.4961, 0.1705, 0.4169, 0.1703, 0.4169, 0.1703, 0.4961, 0.1705, 0.4962, 0.1828, 0.4169, 0.1826, 0.1779, 0.1515, 0.2582, 0.1549, 0.2579, 0.1674, 0.1773, 0.1641, 0.1773, 0.1641, 0.2579, 0.1674, 0.2575, 0.1798, 0.1767, 0.1767, 0.735, 0.155, 0.8162, 0.1525, 0.8166, 0.1653, 0.7353, 0.1676, 0.7353, 0.1676, 0.8166, 0.1653, 0.817, 0.178, 0.7356, 0.1801, 0.8991, 0.1487, 0.985, 0.1424, 0.9861, 0.1562, 0.8998, 0.1618, 0.8998, 0.1618, 0.9861, 0.1562, 0.9872, 0.1699, 0.9004, 0.1749, 0.4964, 0.3114, 0.5764, 0.3113, 0.5764, 0.3241, 0.4965, 0.3242, 0.4965, 0.3242, 0.5764, 0.3241, 0.5764, 0.3369, 0.4965, 0.337, 0.2551, 0.3106, 0.3361, 0.3111, 0.3361, 0.324, 0.2551, 0.3236, 0.2551, 0.3236, 0.3361, 0.324, 0.3361, 0.337, 0.255, 0.3367, 0.8189, 0.3113, 0.9025, 0.3124, 0.9021, 0.3259, 0.8187, 0.3245, 0.8187, 0.3245, 0.9021, 0.3259, 0.9017, 0.3395, 0.8185, 0.3376, 0.0001647, 0.3083, 0.08846, 0.3089, 0.0885, 0.3227, 0.0003989, 0.3228, 0.0003989, 0.3228, 0.0885, 0.3227, 0.08854, 0.3364, 0.0006331, 0.3373, 0.5764, 0.3113, 0.6565, 0.3111, 0.6565, 0.3239, 0.5764, 0.3241, 0.5764, 0.3241, 0.6565, 0.3239, 0.6565, 0.3368, 0.5764, 0.3369, 0.3361, 0.3111, 0.4164, 0.3114, 0.4164, 0.3242, 0.3361, 0.324, 0.3361, 0.324, 0.4164, 0.3242, 0.4165, 0.3371, 0.3361, 0.337, 0.08846, 0.3089, 0.1729, 0.3098, 0.1728, 0.3231, 0.0885, 0.3227, 0.0885, 0.3227, 0.1728, 0.3231, 0.1728, 0.3364, 0.08854, 0.3364, 0.6565, 0.3111, 0.7371, 0.311, 0.7371, 0.324, 0.6565, 0.3239, 0.6565, 0.3239, 0.7371, 0.324, 0.7371, 0.3369, 0.6565, 0.3368, 0.4164, 0.3114, 0.4964, 0.3114, 0.4965, 0.3242, 0.4164, 0.3242, 0.4164, 0.3242, 0.4965, 0.3242, 0.4965, 0.337, 0.4165, 0.3371, 0.1729, 0.3098, 0.2551, 0.3106, 0.2551, 0.3236, 0.1728, 0.3231, 0.1728, 0.3231, 0.2551, 0.3236, 0.255, 0.3367, 0.1728, 0.3364, 0.7371, 0.311, 0.8189, 0.3113, 0.8187, 0.3245, 0.7371, 0.324, 0.7371, 0.324, 0.8187, 0.3245, 0.8185, 0.3376, 0.7371, 0.3369, 0.9025, 0.3124, 0.9896, 0.3151, 0.9887, 0.3292, 0.9021, 0.3259, 0.9021, 0.3259, 0.9887, 0.3292, 0.9878, 0.3434, 0.9017, 0.3395])
me_circle.materials.append(mat_material_001)
me_circle.use_remesh_preserve_volume = False
me_circle.use_remesh_preserve_attributes = False
me_circle.use_mirror_vertex_groups = False
me_circle.update()

# ---- objects
ob_circle_001 = bpy.data.objects.new('Circle.001', me_circle_001)
ob_circle = bpy.data.objects.new('Circle', me_circle)
ob_lamp = bpy.data.objects.new('Lamp', light_lamp)
ob_camera = bpy.data.objects.new('Camera', cam_camera)

# ---- transforms, parenting, visibility, modifiers, constraints
ob_circle_001.location = (0.0, 0.0, 0.0)
ob_circle_001.lineart.crease_threshold = 0.0
ob_circle.location = (0.0, 0.0, 0.0)
ob_circle.lineart.crease_threshold = 0.0
ob_lamp.location = (4.076, 1.005, 5.904)
ob_lamp.rotation_euler = (0.6503, 0.05522, 1.866)
ob_lamp.lock_rotations_4d = False
ob_lamp.empty_display_type = 'ARROWS'
ob_lamp.color = (0.0, 0.0, 0.0, 0.0)
ob_lamp.lineart.crease_threshold = 0.0
ob_camera.location = (7.481, -6.508, 5.344)
ob_camera.rotation_euler = (1.109, 0.0, 0.8149)
ob_camera.lock_rotations_4d = False
ob_camera.empty_display_type = 'ARROWS'
ob_camera.color = (0.0, 0.0, 0.0, 0.0)
ob_camera.display_type = 'WIRE'
ob_camera.lineart.crease_threshold = 0.0

# ---- collection membership
col_collection_1.objects.link(ob_circle_001)
col_collection_1.objects.link(ob_circle)
col_collection_1.objects.link(ob_lamp)
col_collection_1.objects.link(ob_camera)

# ---- scene / render settings (as saved in the file)
scene.camera = ob_camera
scene.frame_start = 1; scene.frame_end = 250; scene.frame_set(1)
scene.render.engine = 'BLENDER_EEVEE_NEXT'
scene.render.resolution_percentage = 50
scene.render.dither_intensity = 0.0
scene.cycles.use_denoising = False
scene.cycles.samples = 128
scene.cycles.sampling_pattern = 'TABULATED_SOBOL'
scene.cycles.use_adaptive_sampling = False
scene.cycles.use_light_tree = False
scene.cycles.blur_glossy = 0.0
scene.cycles.sample_clamp_indirect = 0.0
scene.view_settings.view_transform = 'Standard'
bpy.context.view_layer.update()
